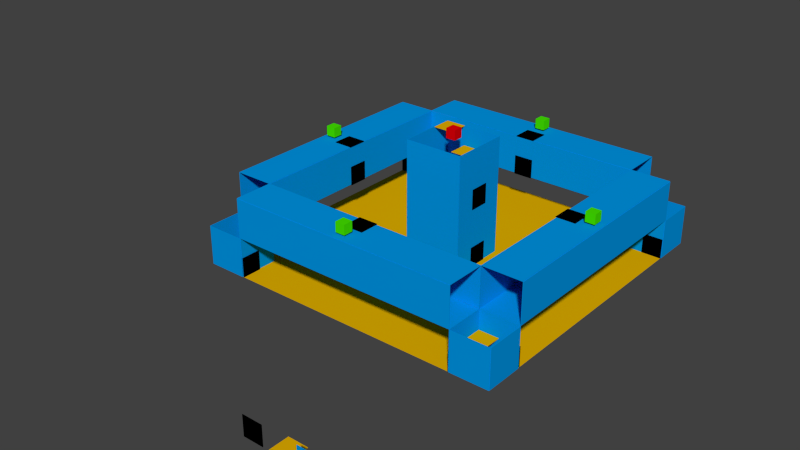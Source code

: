 # Source: LevelDesign.blend  (saved by Blender 2.76.0; exported with 4.5.12 LTS)
import bpy
from mathutils import Matrix  # noqa: F401  (used for matrix-valued properties, if any)

bpy.ops.wm.read_factory_settings(use_empty=True)
scene = bpy.context.scene
scene.name = 'Scene'

# ---- collections
col_collection_1 = bpy.data.collections.new('Collection 1'); scene.collection.children.link(col_collection_1)

# ---- materials (node trees are filled in below, after node groups)
mat_material_004 = bpy.data.materials.new('Material.004')
mat_material_004.alpha_threshold = 0.0
mat_material_004.use_transparent_shadow = False
mat_material_004.diffuse_color = (0.0, 0.0, 0.0, 1.0)
mat_material_004.roughness = 0.5
mat_material_002 = bpy.data.materials.new('Material.002')
mat_material_002.alpha_threshold = 0.0
mat_material_002.use_transparent_shadow = False
mat_material_002.diffuse_color = (0.0, 0.3114, 0.8, 1.0)
mat_material_002.roughness = 0.5
mat_material_003 = bpy.data.materials.new('Material.003')
mat_material_003.alpha_threshold = 0.0
mat_material_003.use_transparent_shadow = False
mat_material_003.diffuse_color = (0.06237, 0.8, 0.0, 1.0)
mat_material_003.roughness = 0.5
mat_material_003.line_color = (0.0, 0.0, 0.0, 1.0)
mat_material_001 = bpy.data.materials.new('Material.001')
mat_material_001.alpha_threshold = 0.0
mat_material_001.use_transparent_shadow = False
mat_material_001.diffuse_color = (0.8, 0.4432, 0.0, 1.0)
mat_material_001.roughness = 0.5
mat_material = bpy.data.materials.new('Material')
mat_material.alpha_threshold = 0.0
mat_material.use_transparent_shadow = False
mat_material.diffuse_color = (0.8, 0.0, 0.00277, 1.0)
mat_material.roughness = 0.5
mat_material.line_color = (0.0, 0.0, 0.0, 1.0)

# ---- material node trees

# ---- world
world_world = bpy.data.worlds.new('World'); scene.world = world_world
world_world.color = (0.05088, 0.05088, 0.05088)
world_world.use_sun_shadow = False
world_world.sun_shadow_jitter_overblur = 0.0
world_world.cycles.sampling_method = 'MANUAL'
world_world.cycles.sample_map_resolution = 256

# ---- meshes
me_cube_087 = bpy.data.meshes.new('Cube.087')
me_cube_087.from_pydata([(4.0, 4.0, 1.526e-06), (4.0, -2.384e-07, 1.526e-06), (-2.384e-07, 1.192e-07, 1.526e-06), (7.153e-07, 4.0, 1.526e-06), (4.0, 4.0, 0.1), (4.0, -1.431e-06, 0.1), (-7.153e-07, 4.768e-07, 0.1), (1.192e-07, 4.0, 0.1)], [], [(0, 1, 2, 3), (4, 7, 6, 5), (0, 4, 5, 1), (1, 5, 6, 2), (2, 6, 7, 3), (4, 0, 3, 7)])
me_cube_087.materials.append(mat_material_004)
me_cube_087.use_remesh_preserve_volume = False
me_cube_087.use_remesh_preserve_attributes = False
me_cube_087.use_mirror_vertex_groups = False
me_cube_087.update()
me_cube_086 = bpy.data.meshes.new('Cube.086')
me_cube_086.from_pydata([(4.0, 4.0, 1.526e-06), (4.0, -2.384e-07, 1.526e-06), (-2.384e-07, 1.192e-07, 1.526e-06), (7.153e-07, 4.0, 1.526e-06), (4.0, 4.0, 0.1), (4.0, -1.431e-06, 0.1), (-7.153e-07, 4.768e-07, 0.1), (1.192e-07, 4.0, 0.1)], [], [(0, 1, 2, 3), (4, 7, 6, 5), (0, 4, 5, 1), (1, 5, 6, 2), (2, 6, 7, 3), (4, 0, 3, 7)])
me_cube_086.materials.append(mat_material_004)
me_cube_086.use_remesh_preserve_volume = False
me_cube_086.use_remesh_preserve_attributes = False
me_cube_086.use_mirror_vertex_groups = False
me_cube_086.update()
me_cube_085 = bpy.data.meshes.new('Cube.085')
me_cube_085.from_pydata([(4.0, 4.0, 1.526e-06), (4.0, -2.384e-07, 1.526e-06), (-2.384e-07, 1.192e-07, 1.526e-06), (7.153e-07, 4.0, 1.526e-06), (4.0, 4.0, 0.1), (4.0, -1.431e-06, 0.1), (-7.153e-07, 4.768e-07, 0.1), (1.192e-07, 4.0, 0.1)], [], [(0, 1, 2, 3), (4, 7, 6, 5), (0, 4, 5, 1), (1, 5, 6, 2), (2, 6, 7, 3), (4, 0, 3, 7)])
me_cube_085.materials.append(mat_material_004)
me_cube_085.use_remesh_preserve_volume = False
me_cube_085.use_remesh_preserve_attributes = False
me_cube_085.use_mirror_vertex_groups = False
me_cube_085.update()
me_cube_084 = bpy.data.meshes.new('Cube.084')
me_cube_084.from_pydata([(4.0, 4.0, 1.526e-06), (4.0, -2.384e-07, 1.526e-06), (-2.384e-07, 1.192e-07, 1.526e-06), (7.153e-07, 4.0, 1.526e-06), (4.0, 4.0, 0.1), (4.0, -1.431e-06, 0.1), (-7.153e-07, 4.768e-07, 0.1), (1.192e-07, 4.0, 0.1)], [], [(0, 1, 2, 3), (4, 7, 6, 5), (0, 4, 5, 1), (1, 5, 6, 2), (2, 6, 7, 3), (4, 0, 3, 7)])
me_cube_084.materials.append(mat_material_004)
me_cube_084.use_remesh_preserve_volume = False
me_cube_084.use_remesh_preserve_attributes = False
me_cube_084.use_mirror_vertex_groups = False
me_cube_084.update()
me_cube_083 = bpy.data.meshes.new('Cube.083')
me_cube_083.from_pydata([(4.0, 4.0, 1.526e-06), (4.0, -2.384e-07, 1.526e-06), (-2.384e-07, 1.192e-07, 1.526e-06), (7.153e-07, 4.0, 1.526e-06), (4.0, 4.0, 0.1), (4.0, -1.431e-06, 0.1), (-7.153e-07, 4.768e-07, 0.1), (1.192e-07, 4.0, 0.1)], [], [(0, 1, 2, 3), (4, 7, 6, 5), (0, 4, 5, 1), (1, 5, 6, 2), (2, 6, 7, 3), (4, 0, 3, 7)])
me_cube_083.materials.append(mat_material_004)
me_cube_083.use_remesh_preserve_volume = False
me_cube_083.use_remesh_preserve_attributes = False
me_cube_083.use_mirror_vertex_groups = False
me_cube_083.update()
me_cube_082 = bpy.data.meshes.new('Cube.082')
me_cube_082.from_pydata([(4.0, 4.0, 1.526e-06), (4.0, -2.384e-07, 1.526e-06), (-2.384e-07, 1.192e-07, 1.526e-06), (7.153e-07, 4.0, 1.526e-06), (4.0, 4.0, 0.1), (4.0, -1.431e-06, 0.1), (-7.153e-07, 4.768e-07, 0.1), (1.192e-07, 4.0, 0.1)], [], [(0, 1, 2, 3), (4, 7, 6, 5), (0, 4, 5, 1), (1, 5, 6, 2), (2, 6, 7, 3), (4, 0, 3, 7)])
me_cube_082.materials.append(mat_material_004)
me_cube_082.use_remesh_preserve_volume = False
me_cube_082.use_remesh_preserve_attributes = False
me_cube_082.use_mirror_vertex_groups = False
me_cube_082.update()
me_cube_081 = bpy.data.meshes.new('Cube.081')
me_cube_081.from_pydata([(4.0, 4.0, 1.526e-06), (4.0, -2.384e-07, 1.526e-06), (-2.384e-07, 1.192e-07, 1.526e-06), (7.153e-07, 4.0, 1.526e-06), (4.0, 4.0, 0.1), (4.0, -1.431e-06, 0.1), (-7.153e-07, 4.768e-07, 0.1), (1.192e-07, 4.0, 0.1)], [], [(0, 1, 2, 3), (4, 7, 6, 5), (0, 4, 5, 1), (1, 5, 6, 2), (2, 6, 7, 3), (4, 0, 3, 7)])
me_cube_081.materials.append(mat_material_004)
me_cube_081.use_remesh_preserve_volume = False
me_cube_081.use_remesh_preserve_attributes = False
me_cube_081.use_mirror_vertex_groups = False
me_cube_081.update()
me_cube_080 = bpy.data.meshes.new('Cube.080')
me_cube_080.from_pydata([(4.0, 4.0, 1.526e-06), (4.0, -2.384e-07, 1.526e-06), (-2.384e-07, 1.192e-07, 1.526e-06), (7.153e-07, 4.0, 1.526e-06), (4.0, 4.0, 0.1), (4.0, -1.431e-06, 0.1), (-7.153e-07, 4.768e-07, 0.1), (1.192e-07, 4.0, 0.1)], [], [(0, 1, 2, 3), (4, 7, 6, 5), (0, 4, 5, 1), (1, 5, 6, 2), (2, 6, 7, 3), (4, 0, 3, 7)])
me_cube_080.materials.append(mat_material_002)
me_cube_080.use_remesh_preserve_volume = False
me_cube_080.use_remesh_preserve_attributes = False
me_cube_080.use_mirror_vertex_groups = False
me_cube_080.update()
me_cube_079 = bpy.data.meshes.new('Cube.079')
me_cube_079.from_pydata([(4.0, 4.0, 1.526e-06), (4.0, -2.384e-07, 1.526e-06), (-2.384e-07, 1.192e-07, 1.526e-06), (7.153e-07, 4.0, 1.526e-06), (4.0, 4.0, 0.1), (4.0, -1.431e-06, 0.1), (-7.153e-07, 4.768e-07, 0.1), (1.192e-07, 4.0, 0.1)], [], [(0, 1, 2, 3), (4, 7, 6, 5), (0, 4, 5, 1), (1, 5, 6, 2), (2, 6, 7, 3), (4, 0, 3, 7)])
me_cube_079.materials.append(mat_material_002)
me_cube_079.use_remesh_preserve_volume = False
me_cube_079.use_remesh_preserve_attributes = False
me_cube_079.use_mirror_vertex_groups = False
me_cube_079.update()
me_cube_078 = bpy.data.meshes.new('Cube.078')
me_cube_078.from_pydata([(4.0, 4.0, 1.526e-06), (4.0, -2.384e-07, 1.526e-06), (-2.384e-07, 1.192e-07, 1.526e-06), (7.153e-07, 4.0, 1.526e-06), (4.0, 4.0, 0.1), (4.0, -1.431e-06, 0.1), (-7.153e-07, 4.768e-07, 0.1), (1.192e-07, 4.0, 0.1)], [], [(0, 1, 2, 3), (4, 7, 6, 5), (0, 4, 5, 1), (1, 5, 6, 2), (2, 6, 7, 3), (4, 0, 3, 7)])
me_cube_078.materials.append(mat_material_002)
me_cube_078.use_remesh_preserve_volume = False
me_cube_078.use_remesh_preserve_attributes = False
me_cube_078.use_mirror_vertex_groups = False
me_cube_078.update()
me_cube_077 = bpy.data.meshes.new('Cube.077')
me_cube_077.from_pydata([(4.0, 4.0, 1.526e-06), (4.0, -2.384e-07, 1.526e-06), (-2.384e-07, 1.192e-07, 1.526e-06), (7.153e-07, 4.0, 1.526e-06), (4.0, 4.0, 0.1), (4.0, -1.431e-06, 0.1), (-7.153e-07, 4.768e-07, 0.1), (1.192e-07, 4.0, 0.1)], [], [(0, 1, 2, 3), (4, 7, 6, 5), (0, 4, 5, 1), (1, 5, 6, 2), (2, 6, 7, 3), (4, 0, 3, 7)])
me_cube_077.materials.append(mat_material_002)
me_cube_077.use_remesh_preserve_volume = False
me_cube_077.use_remesh_preserve_attributes = False
me_cube_077.use_mirror_vertex_groups = False
me_cube_077.update()
me_cube_076 = bpy.data.meshes.new('Cube.076')
me_cube_076.from_pydata([(-1.0, -1.0, 4.768e-07), (-1.0, -1.0, 2.0), (-1.0, 1.0, 4.768e-07), (-1.0, 1.0, 2.0), (1.0, -1.0, 4.768e-07), (1.0, -1.0, 2.0), (1.0, 1.0, 4.768e-07), (1.0, 1.0, 2.0)], [], [(1, 3, 2, 0), (3, 7, 6, 2), (7, 5, 4, 6), (5, 1, 0, 4), (0, 2, 6, 4), (5, 7, 3, 1)])
me_cube_076.materials.append(mat_material_003)
me_cube_076.use_remesh_preserve_volume = False
me_cube_076.use_remesh_preserve_attributes = False
me_cube_076.use_mirror_vertex_groups = False
me_cube_076.update()
me_cube_075 = bpy.data.meshes.new('Cube.075')
me_cube_075.from_pydata([(-1.0, -1.0, 4.768e-07), (-1.0, -1.0, 2.0), (-1.0, 1.0, 4.768e-07), (-1.0, 1.0, 2.0), (1.0, -1.0, 4.768e-07), (1.0, -1.0, 2.0), (1.0, 1.0, 4.768e-07), (1.0, 1.0, 2.0)], [], [(1, 3, 2, 0), (3, 7, 6, 2), (7, 5, 4, 6), (5, 1, 0, 4), (0, 2, 6, 4), (5, 7, 3, 1)])
me_cube_075.materials.append(mat_material_003)
me_cube_075.use_remesh_preserve_volume = False
me_cube_075.use_remesh_preserve_attributes = False
me_cube_075.use_mirror_vertex_groups = False
me_cube_075.update()
me_cube_074 = bpy.data.meshes.new('Cube.074')
me_cube_074.from_pydata([(4.0, 4.0, 1.526e-06), (4.0, -2.384e-07, 1.526e-06), (-2.384e-07, 1.192e-07, 1.526e-06), (7.153e-07, 4.0, 1.526e-06), (4.0, 4.0, 0.1), (4.0, -1.431e-06, 0.1), (-7.153e-07, 4.768e-07, 0.1), (1.192e-07, 4.0, 0.1)], [], [(0, 1, 2, 3), (4, 7, 6, 5), (0, 4, 5, 1), (1, 5, 6, 2), (2, 6, 7, 3), (4, 0, 3, 7)])
me_cube_074.materials.append(mat_material_002)
me_cube_074.use_remesh_preserve_volume = False
me_cube_074.use_remesh_preserve_attributes = False
me_cube_074.use_mirror_vertex_groups = False
me_cube_074.update()
me_cube_073 = bpy.data.meshes.new('Cube.073')
me_cube_073.from_pydata([(4.0, 4.0, 1.526e-06), (4.0, -2.384e-07, 1.526e-06), (-2.384e-07, 1.192e-07, 1.526e-06), (7.153e-07, 4.0, 1.526e-06), (4.0, 4.0, 0.1), (4.0, -1.431e-06, 0.1), (-7.153e-07, 4.768e-07, 0.1), (1.192e-07, 4.0, 0.1)], [], [(0, 1, 2, 3), (4, 7, 6, 5), (0, 4, 5, 1), (1, 5, 6, 2), (2, 6, 7, 3), (4, 0, 3, 7)])
me_cube_073.materials.append(mat_material_002)
me_cube_073.use_remesh_preserve_volume = False
me_cube_073.use_remesh_preserve_attributes = False
me_cube_073.use_mirror_vertex_groups = False
me_cube_073.update()
me_cube_072 = bpy.data.meshes.new('Cube.072')
me_cube_072.from_pydata([(4.0, 4.0, 1.526e-06), (4.0, -2.384e-07, 1.526e-06), (-2.384e-07, 1.192e-07, 1.526e-06), (7.153e-07, 4.0, 1.526e-06), (4.0, 4.0, 0.1), (4.0, -1.431e-06, 0.1), (-7.153e-07, 4.768e-07, 0.1), (1.192e-07, 4.0, 0.1)], [], [(0, 1, 2, 3), (4, 7, 6, 5), (0, 4, 5, 1), (1, 5, 6, 2), (2, 6, 7, 3), (4, 0, 3, 7)])
me_cube_072.materials.append(mat_material_002)
me_cube_072.use_remesh_preserve_volume = False
me_cube_072.use_remesh_preserve_attributes = False
me_cube_072.use_mirror_vertex_groups = False
me_cube_072.update()
me_cube_071 = bpy.data.meshes.new('Cube.071')
me_cube_071.from_pydata([(4.0, 4.0, 1.526e-06), (4.0, -2.384e-07, 1.526e-06), (-2.384e-07, 1.192e-07, 1.526e-06), (7.153e-07, 4.0, 1.526e-06), (4.0, 4.0, 0.1), (4.0, -1.431e-06, 0.1), (-7.153e-07, 4.768e-07, 0.1), (1.192e-07, 4.0, 0.1)], [], [(0, 1, 2, 3), (4, 7, 6, 5), (0, 4, 5, 1), (1, 5, 6, 2), (2, 6, 7, 3), (4, 0, 3, 7)])
me_cube_071.materials.append(mat_material_002)
me_cube_071.use_remesh_preserve_volume = False
me_cube_071.use_remesh_preserve_attributes = False
me_cube_071.use_mirror_vertex_groups = False
me_cube_071.update()
me_cube_070 = bpy.data.meshes.new('Cube.070')
me_cube_070.from_pydata([(4.0, 4.0, 1.526e-06), (4.0, -2.384e-07, 1.526e-06), (-2.384e-07, 1.192e-07, 1.526e-06), (7.153e-07, 4.0, 1.526e-06), (4.0, 4.0, 0.1), (4.0, -1.431e-06, 0.1), (-7.153e-07, 4.768e-07, 0.1), (1.192e-07, 4.0, 0.1)], [], [(0, 1, 2, 3), (4, 7, 6, 5), (0, 4, 5, 1), (1, 5, 6, 2), (2, 6, 7, 3), (4, 0, 3, 7)])
me_cube_070.materials.append(mat_material_002)
me_cube_070.use_remesh_preserve_volume = False
me_cube_070.use_remesh_preserve_attributes = False
me_cube_070.use_mirror_vertex_groups = False
me_cube_070.update()
me_cube_069 = bpy.data.meshes.new('Cube.069')
me_cube_069.from_pydata([(4.0, 4.0, 1.526e-06), (4.0, -2.384e-07, 1.526e-06), (-2.384e-07, 1.192e-07, 1.526e-06), (7.153e-07, 4.0, 1.526e-06), (4.0, 4.0, 0.1), (4.0, -1.431e-06, 0.1), (-7.153e-07, 4.768e-07, 0.1), (1.192e-07, 4.0, 0.1)], [], [(0, 1, 2, 3), (4, 7, 6, 5), (0, 4, 5, 1), (1, 5, 6, 2), (2, 6, 7, 3), (4, 0, 3, 7)])
me_cube_069.materials.append(mat_material_002)
me_cube_069.use_remesh_preserve_volume = False
me_cube_069.use_remesh_preserve_attributes = False
me_cube_069.use_mirror_vertex_groups = False
me_cube_069.update()
me_cube_068 = bpy.data.meshes.new('Cube.068')
me_cube_068.from_pydata([(4.0, 4.0, 1.526e-06), (4.0, -2.384e-07, 1.526e-06), (-2.384e-07, 1.192e-07, 1.526e-06), (7.153e-07, 4.0, 1.526e-06), (4.0, 4.0, 0.1), (4.0, -1.431e-06, 0.1), (-7.153e-07, 4.768e-07, 0.1), (1.192e-07, 4.0, 0.1)], [], [(0, 1, 2, 3), (4, 7, 6, 5), (0, 4, 5, 1), (1, 5, 6, 2), (2, 6, 7, 3), (4, 0, 3, 7)])
me_cube_068.materials.append(mat_material_002)
me_cube_068.use_remesh_preserve_volume = False
me_cube_068.use_remesh_preserve_attributes = False
me_cube_068.use_mirror_vertex_groups = False
me_cube_068.update()
me_cube_067 = bpy.data.meshes.new('Cube.067')
me_cube_067.from_pydata([(4.0, 4.0, 1.526e-06), (4.0, -2.384e-07, 1.526e-06), (-2.384e-07, 1.192e-07, 1.526e-06), (7.153e-07, 4.0, 1.526e-06), (4.0, 4.0, 0.1), (4.0, -1.431e-06, 0.1), (-7.153e-07, 4.768e-07, 0.1), (1.192e-07, 4.0, 0.1)], [], [(0, 1, 2, 3), (4, 7, 6, 5), (0, 4, 5, 1), (1, 5, 6, 2), (2, 6, 7, 3), (4, 0, 3, 7)])
me_cube_067.materials.append(mat_material_002)
me_cube_067.use_remesh_preserve_volume = False
me_cube_067.use_remesh_preserve_attributes = False
me_cube_067.use_mirror_vertex_groups = False
me_cube_067.update()
me_cube_066 = bpy.data.meshes.new('Cube.066')
me_cube_066.from_pydata([(-1.0, -1.0, 4.768e-07), (-1.0, -1.0, 2.0), (-1.0, 1.0, 4.768e-07), (-1.0, 1.0, 2.0), (1.0, -1.0, 4.768e-07), (1.0, -1.0, 2.0), (1.0, 1.0, 4.768e-07), (1.0, 1.0, 2.0)], [], [(1, 3, 2, 0), (3, 7, 6, 2), (7, 5, 4, 6), (5, 1, 0, 4), (0, 2, 6, 4), (5, 7, 3, 1)])
me_cube_066.materials.append(mat_material_003)
me_cube_066.use_remesh_preserve_volume = False
me_cube_066.use_remesh_preserve_attributes = False
me_cube_066.use_mirror_vertex_groups = False
me_cube_066.update()
me_cube_065 = bpy.data.meshes.new('Cube.065')
me_cube_065.from_pydata([(-1.0, -1.0, 4.768e-07), (-1.0, -1.0, 2.0), (-1.0, 1.0, 4.768e-07), (-1.0, 1.0, 2.0), (1.0, -1.0, 4.768e-07), (1.0, -1.0, 2.0), (1.0, 1.0, 4.768e-07), (1.0, 1.0, 2.0)], [], [(1, 3, 2, 0), (3, 7, 6, 2), (7, 5, 4, 6), (5, 1, 0, 4), (0, 2, 6, 4), (5, 7, 3, 1)])
me_cube_065.materials.append(mat_material_003)
me_cube_065.use_remesh_preserve_volume = False
me_cube_065.use_remesh_preserve_attributes = False
me_cube_065.use_mirror_vertex_groups = False
me_cube_065.update()
me_cube_064 = bpy.data.meshes.new('Cube.064')
me_cube_064.from_pydata([(4.0, 4.0, 1.526e-06), (4.0, -2.384e-07, 1.526e-06), (-2.384e-07, 1.192e-07, 1.526e-06), (7.153e-07, 4.0, 1.526e-06), (4.0, 4.0, 0.1), (4.0, -1.431e-06, 0.1), (-7.153e-07, 4.768e-07, 0.1), (1.192e-07, 4.0, 0.1)], [], [(0, 1, 2, 3), (4, 7, 6, 5), (0, 4, 5, 1), (1, 5, 6, 2), (2, 6, 7, 3), (4, 0, 3, 7)])
me_cube_064.materials.append(mat_material_004)
me_cube_064.use_remesh_preserve_volume = False
me_cube_064.use_remesh_preserve_attributes = False
me_cube_064.use_mirror_vertex_groups = False
me_cube_064.update()
me_cube_063 = bpy.data.meshes.new('Cube.063')
me_cube_063.from_pydata([(4.0, 4.0, 1.526e-06), (4.0, -2.384e-07, 1.526e-06), (-2.384e-07, 1.192e-07, 1.526e-06), (7.153e-07, 4.0, 1.526e-06), (4.0, 4.0, 0.1), (4.0, -1.431e-06, 0.1), (-7.153e-07, 4.768e-07, 0.1), (1.192e-07, 4.0, 0.1)], [], [(0, 1, 2, 3), (4, 7, 6, 5), (0, 4, 5, 1), (1, 5, 6, 2), (2, 6, 7, 3), (4, 0, 3, 7)])
me_cube_063.materials.append(mat_material_004)
me_cube_063.use_remesh_preserve_volume = False
me_cube_063.use_remesh_preserve_attributes = False
me_cube_063.use_mirror_vertex_groups = False
me_cube_063.update()
me_cube_062 = bpy.data.meshes.new('Cube.062')
me_cube_062.from_pydata([(4.0, 4.0, 1.526e-06), (4.0, -2.384e-07, 1.526e-06), (-2.384e-07, 1.192e-07, 1.526e-06), (7.153e-07, 4.0, 1.526e-06), (4.0, 4.0, 0.1), (4.0, -1.431e-06, 0.1), (-7.153e-07, 4.768e-07, 0.1), (1.192e-07, 4.0, 0.1)], [], [(0, 1, 2, 3), (4, 7, 6, 5), (0, 4, 5, 1), (1, 5, 6, 2), (2, 6, 7, 3), (4, 0, 3, 7)])
me_cube_062.materials.append(mat_material_004)
me_cube_062.use_remesh_preserve_volume = False
me_cube_062.use_remesh_preserve_attributes = False
me_cube_062.use_mirror_vertex_groups = False
me_cube_062.update()
me_cube_061 = bpy.data.meshes.new('Cube.061')
me_cube_061.from_pydata([(4.0, 4.0, 1.526e-06), (4.0, -2.384e-07, 1.526e-06), (-2.384e-07, 1.192e-07, 1.526e-06), (7.153e-07, 4.0, 1.526e-06), (4.0, 4.0, 0.1), (4.0, -1.431e-06, 0.1), (-7.153e-07, 4.768e-07, 0.1), (1.192e-07, 4.0, 0.1)], [], [(0, 1, 2, 3), (4, 7, 6, 5), (0, 4, 5, 1), (1, 5, 6, 2), (2, 6, 7, 3), (4, 0, 3, 7)])
me_cube_061.materials.append(mat_material_004)
me_cube_061.use_remesh_preserve_volume = False
me_cube_061.use_remesh_preserve_attributes = False
me_cube_061.use_mirror_vertex_groups = False
me_cube_061.update()
me_cube_060 = bpy.data.meshes.new('Cube.060')
me_cube_060.from_pydata([(4.0, 4.0, 1.526e-06), (4.0, -2.384e-07, 1.526e-06), (-2.384e-07, 1.192e-07, 1.526e-06), (7.153e-07, 4.0, 1.526e-06), (4.0, 4.0, 0.1), (4.0, -1.431e-06, 0.1), (-7.153e-07, 4.768e-07, 0.1), (1.192e-07, 4.0, 0.1)], [], [(0, 1, 2, 3), (4, 7, 6, 5), (0, 4, 5, 1), (1, 5, 6, 2), (2, 6, 7, 3), (4, 0, 3, 7)])
me_cube_060.materials.append(mat_material_004)
me_cube_060.use_remesh_preserve_volume = False
me_cube_060.use_remesh_preserve_attributes = False
me_cube_060.use_mirror_vertex_groups = False
me_cube_060.update()
me_cube_059 = bpy.data.meshes.new('Cube.059')
me_cube_059.from_pydata([(4.0, 4.0, 1.526e-06), (4.0, -2.384e-07, 1.526e-06), (-2.384e-07, 1.192e-07, 1.526e-06), (7.153e-07, 4.0, 1.526e-06), (4.0, 4.0, 0.1), (4.0, -1.431e-06, 0.1), (-7.153e-07, 4.768e-07, 0.1), (1.192e-07, 4.0, 0.1)], [], [(0, 1, 2, 3), (4, 7, 6, 5), (0, 4, 5, 1), (1, 5, 6, 2), (2, 6, 7, 3), (4, 0, 3, 7)])
me_cube_059.materials.append(mat_material_004)
me_cube_059.use_remesh_preserve_volume = False
me_cube_059.use_remesh_preserve_attributes = False
me_cube_059.use_mirror_vertex_groups = False
me_cube_059.update()
me_cube_058 = bpy.data.meshes.new('Cube.058')
me_cube_058.from_pydata([(4.0, 4.0, 1.526e-06), (4.0, -2.384e-07, 1.526e-06), (-2.384e-07, 1.192e-07, 1.526e-06), (7.153e-07, 4.0, 1.526e-06), (4.0, 4.0, 0.1), (4.0, -1.431e-06, 0.1), (-7.153e-07, 4.768e-07, 0.1), (1.192e-07, 4.0, 0.1)], [], [(0, 1, 2, 3), (4, 7, 6, 5), (0, 4, 5, 1), (1, 5, 6, 2), (2, 6, 7, 3), (4, 0, 3, 7)])
me_cube_058.materials.append(mat_material_004)
me_cube_058.use_remesh_preserve_volume = False
me_cube_058.use_remesh_preserve_attributes = False
me_cube_058.use_mirror_vertex_groups = False
me_cube_058.update()
me_cube_057 = bpy.data.meshes.new('Cube.057')
me_cube_057.from_pydata([(4.0, 4.0, 1.526e-06), (4.0, -2.384e-07, 1.526e-06), (-2.384e-07, 1.192e-07, 1.526e-06), (7.153e-07, 4.0, 1.526e-06), (4.0, 4.0, 0.1), (4.0, -1.431e-06, 0.1), (-7.153e-07, 4.768e-07, 0.1), (1.192e-07, 4.0, 0.1)], [], [(0, 1, 2, 3), (4, 7, 6, 5), (0, 4, 5, 1), (1, 5, 6, 2), (2, 6, 7, 3), (4, 0, 3, 7)])
me_cube_057.materials.append(mat_material_004)
me_cube_057.use_remesh_preserve_volume = False
me_cube_057.use_remesh_preserve_attributes = False
me_cube_057.use_mirror_vertex_groups = False
me_cube_057.update()
me_cube_056 = bpy.data.meshes.new('Cube.056')
me_cube_056.from_pydata([(4.0, 4.0, 1.526e-06), (4.0, -2.384e-07, 1.526e-06), (-2.384e-07, 1.192e-07, 1.526e-06), (7.153e-07, 4.0, 1.526e-06), (4.0, 4.0, 0.1), (4.0, -1.431e-06, 0.1), (-7.153e-07, 4.768e-07, 0.1), (1.192e-07, 4.0, 0.1)], [], [(0, 1, 2, 3), (4, 7, 6, 5), (0, 4, 5, 1), (1, 5, 6, 2), (2, 6, 7, 3), (4, 0, 3, 7)])
me_cube_056.materials.append(mat_material_004)
me_cube_056.use_remesh_preserve_volume = False
me_cube_056.use_remesh_preserve_attributes = False
me_cube_056.use_mirror_vertex_groups = False
me_cube_056.update()
me_cube_055 = bpy.data.meshes.new('Cube.055')
me_cube_055.from_pydata([(4.0, 4.0, 0.0), (4.0, 0.0, 0.0), (-2.384e-07, 3.576e-07, 0.0), (7.153e-07, 4.0, 0.0), (4.0, 4.0, 0.1), (4.0, -1.192e-06, 0.1), (-7.153e-07, 7.153e-07, 0.1), (1.192e-07, 4.0, 0.1)], [], [(0, 1, 2, 3), (4, 7, 6, 5), (0, 4, 5, 1), (1, 5, 6, 2), (2, 6, 7, 3), (4, 0, 3, 7)])
me_cube_055.materials.append(mat_material_001)
me_cube_055.use_remesh_preserve_volume = False
me_cube_055.use_remesh_preserve_attributes = False
me_cube_055.use_mirror_vertex_groups = False
me_cube_055.update()
me_cube_054 = bpy.data.meshes.new('Cube.054')
me_cube_054.from_pydata([(4.0, 4.0, 1.526e-06), (4.0, -2.384e-07, 1.526e-06), (-2.384e-07, 1.192e-07, 1.526e-06), (7.153e-07, 4.0, 1.526e-06), (4.0, 4.0, 0.1), (4.0, -1.431e-06, 0.1), (-7.153e-07, 4.768e-07, 0.1), (1.192e-07, 4.0, 0.1)], [], [(0, 1, 2, 3), (4, 7, 6, 5), (0, 4, 5, 1), (1, 5, 6, 2), (2, 6, 7, 3), (4, 0, 3, 7)])
me_cube_054.materials.append(mat_material_002)
me_cube_054.use_remesh_preserve_volume = False
me_cube_054.use_remesh_preserve_attributes = False
me_cube_054.use_mirror_vertex_groups = False
me_cube_054.update()
me_cube_053 = bpy.data.meshes.new('Cube.053')
me_cube_053.from_pydata([(4.0, 4.0, 1.526e-06), (4.0, -2.384e-07, 1.526e-06), (-2.384e-07, 1.192e-07, 1.526e-06), (7.153e-07, 4.0, 1.526e-06), (4.0, 4.0, 0.1), (4.0, -1.431e-06, 0.1), (-7.153e-07, 4.768e-07, 0.1), (1.192e-07, 4.0, 0.1)], [], [(0, 1, 2, 3), (4, 7, 6, 5), (0, 4, 5, 1), (1, 5, 6, 2), (2, 6, 7, 3), (4, 0, 3, 7)])
me_cube_053.materials.append(mat_material_002)
me_cube_053.use_remesh_preserve_volume = False
me_cube_053.use_remesh_preserve_attributes = False
me_cube_053.use_mirror_vertex_groups = False
me_cube_053.update()
me_cube_052 = bpy.data.meshes.new('Cube.052')
me_cube_052.from_pydata([(4.0, 4.0, 1.526e-06), (4.0, -2.384e-07, 1.526e-06), (-2.384e-07, 1.192e-07, 1.526e-06), (7.153e-07, 4.0, 1.526e-06), (4.0, 4.0, 0.1), (4.0, -1.431e-06, 0.1), (-7.153e-07, 4.768e-07, 0.1), (1.192e-07, 4.0, 0.1)], [], [(0, 1, 2, 3), (4, 7, 6, 5), (0, 4, 5, 1), (1, 5, 6, 2), (2, 6, 7, 3), (4, 0, 3, 7)])
me_cube_052.materials.append(mat_material_002)
me_cube_052.use_remesh_preserve_volume = False
me_cube_052.use_remesh_preserve_attributes = False
me_cube_052.use_mirror_vertex_groups = False
me_cube_052.update()
me_cube_051 = bpy.data.meshes.new('Cube.051')
me_cube_051.from_pydata([(4.0, 4.0, 1.526e-06), (4.0, -2.384e-07, 1.526e-06), (-2.384e-07, 1.192e-07, 1.526e-06), (7.153e-07, 4.0, 1.526e-06), (4.0, 4.0, 0.1), (4.0, -1.431e-06, 0.1), (-7.153e-07, 4.768e-07, 0.1), (1.192e-07, 4.0, 0.1)], [], [(0, 1, 2, 3), (4, 7, 6, 5), (0, 4, 5, 1), (1, 5, 6, 2), (2, 6, 7, 3), (4, 0, 3, 7)])
me_cube_051.materials.append(mat_material_002)
me_cube_051.use_remesh_preserve_volume = False
me_cube_051.use_remesh_preserve_attributes = False
me_cube_051.use_mirror_vertex_groups = False
me_cube_051.update()
me_cube_050 = bpy.data.meshes.new('Cube.050')
me_cube_050.from_pydata([(4.0, 4.0, 1.526e-06), (4.0, -2.384e-07, 1.526e-06), (-2.384e-07, 1.192e-07, 1.526e-06), (7.153e-07, 4.0, 1.526e-06), (4.0, 4.0, 0.1), (4.0, -1.431e-06, 0.1), (-7.153e-07, 4.768e-07, 0.1), (1.192e-07, 4.0, 0.1)], [], [(0, 1, 2, 3), (4, 7, 6, 5), (0, 4, 5, 1), (1, 5, 6, 2), (2, 6, 7, 3), (4, 0, 3, 7)])
me_cube_050.materials.append(mat_material_002)
me_cube_050.use_remesh_preserve_volume = False
me_cube_050.use_remesh_preserve_attributes = False
me_cube_050.use_mirror_vertex_groups = False
me_cube_050.update()
me_cube_049 = bpy.data.meshes.new('Cube.049')
me_cube_049.from_pydata([(4.0, 4.0, 1.526e-06), (4.0, -2.384e-07, 1.526e-06), (-2.384e-07, 1.192e-07, 1.526e-06), (7.153e-07, 4.0, 1.526e-06), (4.0, 4.0, 0.1), (4.0, -1.431e-06, 0.1), (-7.153e-07, 4.768e-07, 0.1), (1.192e-07, 4.0, 0.1)], [], [(0, 1, 2, 3), (4, 7, 6, 5), (0, 4, 5, 1), (1, 5, 6, 2), (2, 6, 7, 3), (4, 0, 3, 7)])
me_cube_049.materials.append(mat_material_002)
me_cube_049.use_remesh_preserve_volume = False
me_cube_049.use_remesh_preserve_attributes = False
me_cube_049.use_mirror_vertex_groups = False
me_cube_049.update()
me_cube_048 = bpy.data.meshes.new('Cube.048')
me_cube_048.from_pydata([(4.0, 4.0, 1.526e-06), (4.0, -2.384e-07, 1.526e-06), (-2.384e-07, 1.192e-07, 1.526e-06), (7.153e-07, 4.0, 1.526e-06), (4.0, 4.0, 0.1), (4.0, -1.431e-06, 0.1), (-7.153e-07, 4.768e-07, 0.1), (1.192e-07, 4.0, 0.1)], [], [(0, 1, 2, 3), (4, 7, 6, 5), (0, 4, 5, 1), (1, 5, 6, 2), (2, 6, 7, 3), (4, 0, 3, 7)])
me_cube_048.materials.append(mat_material_002)
me_cube_048.use_remesh_preserve_volume = False
me_cube_048.use_remesh_preserve_attributes = False
me_cube_048.use_mirror_vertex_groups = False
me_cube_048.update()
me_cube_047 = bpy.data.meshes.new('Cube.047')
me_cube_047.from_pydata([(4.0, 4.0, 1.526e-06), (4.0, -2.384e-07, 1.526e-06), (-2.384e-07, 1.192e-07, 1.526e-06), (7.153e-07, 4.0, 1.526e-06), (4.0, 4.0, 0.1), (4.0, -1.431e-06, 0.1), (-7.153e-07, 4.768e-07, 0.1), (1.192e-07, 4.0, 0.1)], [], [(0, 1, 2, 3), (4, 7, 6, 5), (0, 4, 5, 1), (1, 5, 6, 2), (2, 6, 7, 3), (4, 0, 3, 7)])
me_cube_047.materials.append(mat_material_002)
me_cube_047.use_remesh_preserve_volume = False
me_cube_047.use_remesh_preserve_attributes = False
me_cube_047.use_mirror_vertex_groups = False
me_cube_047.update()
me_cube_046 = bpy.data.meshes.new('Cube.046')
me_cube_046.from_pydata([(4.0, 4.0, 0.0), (4.0, 0.0, 0.0), (-2.384e-07, 3.576e-07, 0.0), (7.153e-07, 4.0, 0.0), (4.0, 4.0, 0.1), (4.0, -1.192e-06, 0.1), (-7.153e-07, 7.153e-07, 0.1), (1.192e-07, 4.0, 0.1)], [], [(0, 1, 2, 3), (4, 7, 6, 5), (0, 4, 5, 1), (1, 5, 6, 2), (2, 6, 7, 3), (4, 0, 3, 7)])
me_cube_046.materials.append(mat_material_001)
me_cube_046.use_remesh_preserve_volume = False
me_cube_046.use_remesh_preserve_attributes = False
me_cube_046.use_mirror_vertex_groups = False
me_cube_046.update()
me_cube_045 = bpy.data.meshes.new('Cube.045')
me_cube_045.from_pydata([(4.0, 4.0, 1.526e-06), (4.0, -2.384e-07, 1.526e-06), (-2.384e-07, 1.192e-07, 1.526e-06), (7.153e-07, 4.0, 1.526e-06), (4.0, 4.0, 0.1), (4.0, -1.431e-06, 0.1), (-7.153e-07, 4.768e-07, 0.1), (1.192e-07, 4.0, 0.1)], [], [(0, 1, 2, 3), (4, 7, 6, 5), (0, 4, 5, 1), (1, 5, 6, 2), (2, 6, 7, 3), (4, 0, 3, 7)])
me_cube_045.materials.append(mat_material_004)
me_cube_045.use_remesh_preserve_volume = False
me_cube_045.use_remesh_preserve_attributes = False
me_cube_045.use_mirror_vertex_groups = False
me_cube_045.update()
me_cube_044 = bpy.data.meshes.new('Cube.044')
me_cube_044.from_pydata([(4.0, 4.0, 1.526e-06), (4.0, -2.384e-07, 1.526e-06), (-2.384e-07, 1.192e-07, 1.526e-06), (7.153e-07, 4.0, 1.526e-06), (4.0, 4.0, 0.1), (4.0, -1.431e-06, 0.1), (-7.153e-07, 4.768e-07, 0.1), (1.192e-07, 4.0, 0.1)], [], [(0, 1, 2, 3), (4, 7, 6, 5), (0, 4, 5, 1), (1, 5, 6, 2), (2, 6, 7, 3), (4, 0, 3, 7)])
me_cube_044.materials.append(mat_material_004)
me_cube_044.use_remesh_preserve_volume = False
me_cube_044.use_remesh_preserve_attributes = False
me_cube_044.use_mirror_vertex_groups = False
me_cube_044.update()
me_cube_043 = bpy.data.meshes.new('Cube.043')
me_cube_043.from_pydata([(4.0, 4.0, 1.526e-06), (4.0, -2.384e-07, 1.526e-06), (-2.384e-07, 1.192e-07, 1.526e-06), (7.153e-07, 4.0, 1.526e-06), (4.0, 4.0, 0.1), (4.0, -1.431e-06, 0.1), (-7.153e-07, 4.768e-07, 0.1), (1.192e-07, 4.0, 0.1)], [], [(0, 1, 2, 3), (4, 7, 6, 5), (0, 4, 5, 1), (1, 5, 6, 2), (2, 6, 7, 3), (4, 0, 3, 7)])
me_cube_043.materials.append(mat_material_004)
me_cube_043.use_remesh_preserve_volume = False
me_cube_043.use_remesh_preserve_attributes = False
me_cube_043.use_mirror_vertex_groups = False
me_cube_043.update()
me_cube_042 = bpy.data.meshes.new('Cube.042')
me_cube_042.from_pydata([(4.0, 4.0, 1.526e-06), (4.0, -2.384e-07, 1.526e-06), (-2.384e-07, 1.192e-07, 1.526e-06), (7.153e-07, 4.0, 1.526e-06), (4.0, 4.0, 0.1), (4.0, -1.431e-06, 0.1), (-7.153e-07, 4.768e-07, 0.1), (1.192e-07, 4.0, 0.1)], [], [(0, 1, 2, 3), (4, 7, 6, 5), (0, 4, 5, 1), (1, 5, 6, 2), (2, 6, 7, 3), (4, 0, 3, 7)])
me_cube_042.materials.append(mat_material_004)
me_cube_042.use_remesh_preserve_volume = False
me_cube_042.use_remesh_preserve_attributes = False
me_cube_042.use_mirror_vertex_groups = False
me_cube_042.update()
me_cube_041 = bpy.data.meshes.new('Cube.041')
me_cube_041.from_pydata([(4.0, 4.0, 0.0), (4.0, 0.0, 0.0), (-2.384e-07, 3.576e-07, 0.0), (7.153e-07, 4.0, 0.0), (4.0, 4.0, 0.1), (4.0, -1.192e-06, 0.1), (-7.153e-07, 7.153e-07, 0.1), (1.192e-07, 4.0, 0.1)], [], [(0, 1, 2, 3), (4, 7, 6, 5), (0, 4, 5, 1), (1, 5, 6, 2), (2, 6, 7, 3), (4, 0, 3, 7)])
me_cube_041.materials.append(mat_material_001)
me_cube_041.use_remesh_preserve_volume = False
me_cube_041.use_remesh_preserve_attributes = False
me_cube_041.use_mirror_vertex_groups = False
me_cube_041.update()
me_cube_040 = bpy.data.meshes.new('Cube.040')
me_cube_040.from_pydata([(4.0, 4.0, 1.526e-06), (4.0, -2.384e-07, 1.526e-06), (-2.384e-07, 1.192e-07, 1.526e-06), (7.153e-07, 4.0, 1.526e-06), (4.0, 4.0, 0.1), (4.0, -1.431e-06, 0.1), (-7.153e-07, 4.768e-07, 0.1), (1.192e-07, 4.0, 0.1)], [], [(0, 1, 2, 3), (4, 7, 6, 5), (0, 4, 5, 1), (1, 5, 6, 2), (2, 6, 7, 3), (4, 0, 3, 7)])
me_cube_040.materials.append(mat_material_002)
me_cube_040.use_remesh_preserve_volume = False
me_cube_040.use_remesh_preserve_attributes = False
me_cube_040.use_mirror_vertex_groups = False
me_cube_040.update()
me_cube_039 = bpy.data.meshes.new('Cube.039')
me_cube_039.from_pydata([(4.0, 4.0, 1.526e-06), (4.0, -2.384e-07, 1.526e-06), (-2.384e-07, 1.192e-07, 1.526e-06), (7.153e-07, 4.0, 1.526e-06), (4.0, 4.0, 0.1), (4.0, -1.431e-06, 0.1), (-7.153e-07, 4.768e-07, 0.1), (1.192e-07, 4.0, 0.1)], [], [(0, 1, 2, 3), (4, 7, 6, 5), (0, 4, 5, 1), (1, 5, 6, 2), (2, 6, 7, 3), (4, 0, 3, 7)])
me_cube_039.materials.append(mat_material_002)
me_cube_039.use_remesh_preserve_volume = False
me_cube_039.use_remesh_preserve_attributes = False
me_cube_039.use_mirror_vertex_groups = False
me_cube_039.update()
me_cube_038 = bpy.data.meshes.new('Cube.038')
me_cube_038.from_pydata([(4.0, 4.0, 1.526e-06), (4.0, -2.384e-07, 1.526e-06), (-2.384e-07, 1.192e-07, 1.526e-06), (7.153e-07, 4.0, 1.526e-06), (4.0, 4.0, 0.1), (4.0, -1.431e-06, 0.1), (-7.153e-07, 4.768e-07, 0.1), (1.192e-07, 4.0, 0.1)], [], [(0, 1, 2, 3), (4, 7, 6, 5), (0, 4, 5, 1), (1, 5, 6, 2), (2, 6, 7, 3), (4, 0, 3, 7)])
me_cube_038.materials.append(mat_material_002)
me_cube_038.use_remesh_preserve_volume = False
me_cube_038.use_remesh_preserve_attributes = False
me_cube_038.use_mirror_vertex_groups = False
me_cube_038.update()
me_cube_037 = bpy.data.meshes.new('Cube.037')
me_cube_037.from_pydata([(4.0, 4.0, 1.526e-06), (4.0, -2.384e-07, 1.526e-06), (-2.384e-07, 1.192e-07, 1.526e-06), (7.153e-07, 4.0, 1.526e-06), (4.0, 4.0, 0.1), (4.0, -1.431e-06, 0.1), (-7.153e-07, 4.768e-07, 0.1), (1.192e-07, 4.0, 0.1)], [], [(0, 1, 2, 3), (4, 7, 6, 5), (0, 4, 5, 1), (1, 5, 6, 2), (2, 6, 7, 3), (4, 0, 3, 7)])
me_cube_037.materials.append(mat_material_002)
me_cube_037.use_remesh_preserve_volume = False
me_cube_037.use_remesh_preserve_attributes = False
me_cube_037.use_mirror_vertex_groups = False
me_cube_037.update()
me_cube_036 = bpy.data.meshes.new('Cube.036')
me_cube_036.from_pydata([(4.0, 4.0, 1.526e-06), (4.0, -2.384e-07, 1.526e-06), (-2.384e-07, 1.192e-07, 1.526e-06), (7.153e-07, 4.0, 1.526e-06), (4.0, 4.0, 0.1), (4.0, -1.431e-06, 0.1), (-7.153e-07, 4.768e-07, 0.1), (1.192e-07, 4.0, 0.1)], [], [(0, 1, 2, 3), (4, 7, 6, 5), (0, 4, 5, 1), (1, 5, 6, 2), (2, 6, 7, 3), (4, 0, 3, 7)])
me_cube_036.materials.append(mat_material_002)
me_cube_036.use_remesh_preserve_volume = False
me_cube_036.use_remesh_preserve_attributes = False
me_cube_036.use_mirror_vertex_groups = False
me_cube_036.update()
me_cube_035 = bpy.data.meshes.new('Cube.035')
me_cube_035.from_pydata([(4.0, 4.0, 1.526e-06), (4.0, -2.384e-07, 1.526e-06), (-2.384e-07, 1.192e-07, 1.526e-06), (7.153e-07, 4.0, 1.526e-06), (4.0, 4.0, 0.1), (4.0, -1.431e-06, 0.1), (-7.153e-07, 4.768e-07, 0.1), (1.192e-07, 4.0, 0.1)], [], [(0, 1, 2, 3), (4, 7, 6, 5), (0, 4, 5, 1), (1, 5, 6, 2), (2, 6, 7, 3), (4, 0, 3, 7)])
me_cube_035.materials.append(mat_material_002)
me_cube_035.use_remesh_preserve_volume = False
me_cube_035.use_remesh_preserve_attributes = False
me_cube_035.use_mirror_vertex_groups = False
me_cube_035.update()
me_cube_034 = bpy.data.meshes.new('Cube.034')
me_cube_034.from_pydata([(4.0, 4.0, 1.526e-06), (4.0, -2.384e-07, 1.526e-06), (-2.384e-07, 1.192e-07, 1.526e-06), (7.153e-07, 4.0, 1.526e-06), (4.0, 4.0, 0.1), (4.0, -1.431e-06, 0.1), (-7.153e-07, 4.768e-07, 0.1), (1.192e-07, 4.0, 0.1)], [], [(0, 1, 2, 3), (4, 7, 6, 5), (0, 4, 5, 1), (1, 5, 6, 2), (2, 6, 7, 3), (4, 0, 3, 7)])
me_cube_034.materials.append(mat_material_002)
me_cube_034.use_remesh_preserve_volume = False
me_cube_034.use_remesh_preserve_attributes = False
me_cube_034.use_mirror_vertex_groups = False
me_cube_034.update()
me_cube_033 = bpy.data.meshes.new('Cube.033')
me_cube_033.from_pydata([(4.0, 4.0, 1.526e-06), (4.0, -2.384e-07, 1.526e-06), (-2.384e-07, 1.192e-07, 1.526e-06), (7.153e-07, 4.0, 1.526e-06), (4.0, 4.0, 0.1), (4.0, -1.431e-06, 0.1), (-7.153e-07, 4.768e-07, 0.1), (1.192e-07, 4.0, 0.1)], [], [(0, 1, 2, 3), (4, 7, 6, 5), (0, 4, 5, 1), (1, 5, 6, 2), (2, 6, 7, 3), (4, 0, 3, 7)])
me_cube_033.materials.append(mat_material_002)
me_cube_033.use_remesh_preserve_volume = False
me_cube_033.use_remesh_preserve_attributes = False
me_cube_033.use_mirror_vertex_groups = False
me_cube_033.update()
me_cube_032 = bpy.data.meshes.new('Cube.032')
me_cube_032.from_pydata([(4.0, 4.0, 0.0), (4.0, 0.0, 0.0), (-2.384e-07, 3.576e-07, 0.0), (7.153e-07, 4.0, 0.0), (4.0, 4.0, 0.1), (4.0, -1.192e-06, 0.1), (-7.153e-07, 7.153e-07, 0.1), (1.192e-07, 4.0, 0.1)], [], [(0, 1, 2, 3), (4, 7, 6, 5), (0, 4, 5, 1), (1, 5, 6, 2), (2, 6, 7, 3), (4, 0, 3, 7)])
me_cube_032.materials.append(mat_material_001)
me_cube_032.use_remesh_preserve_volume = False
me_cube_032.use_remesh_preserve_attributes = False
me_cube_032.use_mirror_vertex_groups = False
me_cube_032.update()
me_cube_031 = bpy.data.meshes.new('Cube.031')
me_cube_031.from_pydata([(4.0, 4.0, 1.526e-06), (4.0, -2.384e-07, 1.526e-06), (-2.384e-07, 1.192e-07, 1.526e-06), (7.153e-07, 4.0, 1.526e-06), (4.0, 4.0, 0.1), (4.0, -1.431e-06, 0.1), (-7.153e-07, 4.768e-07, 0.1), (1.192e-07, 4.0, 0.1)], [], [(0, 1, 2, 3), (4, 7, 6, 5), (0, 4, 5, 1), (1, 5, 6, 2), (2, 6, 7, 3), (4, 0, 3, 7)])
me_cube_031.materials.append(mat_material_004)
me_cube_031.use_remesh_preserve_volume = False
me_cube_031.use_remesh_preserve_attributes = False
me_cube_031.use_mirror_vertex_groups = False
me_cube_031.update()
me_cube_030 = bpy.data.meshes.new('Cube.030')
me_cube_030.from_pydata([(4.0, 4.0, 1.526e-06), (4.0, -2.384e-07, 1.526e-06), (-2.384e-07, 1.192e-07, 1.526e-06), (7.153e-07, 4.0, 1.526e-06), (4.0, 4.0, 0.1), (4.0, -1.431e-06, 0.1), (-7.153e-07, 4.768e-07, 0.1), (1.192e-07, 4.0, 0.1)], [], [(0, 1, 2, 3), (4, 7, 6, 5), (0, 4, 5, 1), (1, 5, 6, 2), (2, 6, 7, 3), (4, 0, 3, 7)])
me_cube_030.materials.append(mat_material_004)
me_cube_030.use_remesh_preserve_volume = False
me_cube_030.use_remesh_preserve_attributes = False
me_cube_030.use_mirror_vertex_groups = False
me_cube_030.update()
me_cube_029 = bpy.data.meshes.new('Cube.029')
me_cube_029.from_pydata([(4.0, 4.0, 1.526e-06), (4.0, -2.384e-07, 1.526e-06), (-2.384e-07, 1.192e-07, 1.526e-06), (7.153e-07, 4.0, 1.526e-06), (4.0, 4.0, 0.1), (4.0, -1.431e-06, 0.1), (-7.153e-07, 4.768e-07, 0.1), (1.192e-07, 4.0, 0.1)], [], [(0, 1, 2, 3), (4, 7, 6, 5), (0, 4, 5, 1), (1, 5, 6, 2), (2, 6, 7, 3), (4, 0, 3, 7)])
me_cube_029.materials.append(mat_material_004)
me_cube_029.use_remesh_preserve_volume = False
me_cube_029.use_remesh_preserve_attributes = False
me_cube_029.use_mirror_vertex_groups = False
me_cube_029.update()
me_cube_028 = bpy.data.meshes.new('Cube.028')
me_cube_028.from_pydata([(4.0, 4.0, 1.526e-06), (4.0, -2.384e-07, 1.526e-06), (-2.384e-07, 1.192e-07, 1.526e-06), (7.153e-07, 4.0, 1.526e-06), (4.0, 4.0, 0.1), (4.0, -1.431e-06, 0.1), (-7.153e-07, 4.768e-07, 0.1), (1.192e-07, 4.0, 0.1)], [], [(0, 1, 2, 3), (4, 7, 6, 5), (0, 4, 5, 1), (1, 5, 6, 2), (2, 6, 7, 3), (4, 0, 3, 7)])
me_cube_028.materials.append(mat_material_004)
me_cube_028.use_remesh_preserve_volume = False
me_cube_028.use_remesh_preserve_attributes = False
me_cube_028.use_mirror_vertex_groups = False
me_cube_028.update()
me_cube_027 = bpy.data.meshes.new('Cube.027')
me_cube_027.from_pydata([(4.0, 4.0, 1.526e-06), (4.0, -2.384e-07, 1.526e-06), (-2.384e-07, 1.192e-07, 1.526e-06), (7.153e-07, 4.0, 1.526e-06), (4.0, 4.0, 0.1), (4.0, -1.431e-06, 0.1), (-7.153e-07, 4.768e-07, 0.1), (1.192e-07, 4.0, 0.1)], [], [(0, 1, 2, 3), (4, 7, 6, 5), (0, 4, 5, 1), (1, 5, 6, 2), (2, 6, 7, 3), (4, 0, 3, 7)])
me_cube_027.materials.append(mat_material_004)
me_cube_027.use_remesh_preserve_volume = False
me_cube_027.use_remesh_preserve_attributes = False
me_cube_027.use_mirror_vertex_groups = False
me_cube_027.update()
me_cube_026 = bpy.data.meshes.new('Cube.026')
me_cube_026.from_pydata([(4.0, 4.0, 0.0), (4.0, 0.0, 0.0), (-2.384e-07, 3.576e-07, 0.0), (7.153e-07, 4.0, 0.0), (4.0, 4.0, 0.1), (4.0, -1.192e-06, 0.1), (-7.153e-07, 7.153e-07, 0.1), (1.192e-07, 4.0, 0.1)], [], [(0, 1, 2, 3), (4, 7, 6, 5), (0, 4, 5, 1), (1, 5, 6, 2), (2, 6, 7, 3), (4, 0, 3, 7)])
me_cube_026.materials.append(mat_material_001)
me_cube_026.use_remesh_preserve_volume = False
me_cube_026.use_remesh_preserve_attributes = False
me_cube_026.use_mirror_vertex_groups = False
me_cube_026.update()
me_cube_025 = bpy.data.meshes.new('Cube.025')
me_cube_025.from_pydata([(4.0, 4.0, 0.0), (4.0, 0.0, 0.0), (-2.384e-07, 3.576e-07, 0.0), (7.153e-07, 4.0, 0.0), (4.0, 4.0, 0.1), (4.0, -1.192e-06, 0.1), (-7.153e-07, 7.153e-07, 0.1), (1.192e-07, 4.0, 0.1)], [], [(0, 1, 2, 3), (4, 7, 6, 5), (0, 4, 5, 1), (1, 5, 6, 2), (2, 6, 7, 3), (4, 0, 3, 7)])
me_cube_025.materials.append(mat_material_001)
me_cube_025.use_remesh_preserve_volume = False
me_cube_025.use_remesh_preserve_attributes = False
me_cube_025.use_mirror_vertex_groups = False
me_cube_025.update()
me_cube_024 = bpy.data.meshes.new('Cube.024')
me_cube_024.from_pydata([(4.0, 4.0, 1.526e-06), (4.0, -2.384e-07, 1.526e-06), (-2.384e-07, 1.192e-07, 1.526e-06), (7.153e-07, 4.0, 1.526e-06), (4.0, 4.0, 0.1), (4.0, -1.431e-06, 0.1), (-7.153e-07, 4.768e-07, 0.1), (1.192e-07, 4.0, 0.1)], [], [(0, 1, 2, 3), (4, 7, 6, 5), (0, 4, 5, 1), (1, 5, 6, 2), (2, 6, 7, 3), (4, 0, 3, 7)])
me_cube_024.materials.append(mat_material_002)
me_cube_024.use_remesh_preserve_volume = False
me_cube_024.use_remesh_preserve_attributes = False
me_cube_024.use_mirror_vertex_groups = False
me_cube_024.update()
me_cube_023 = bpy.data.meshes.new('Cube.023')
me_cube_023.from_pydata([(4.0, 4.0, 1.526e-06), (4.0, -2.384e-07, 1.526e-06), (-2.384e-07, 1.192e-07, 1.526e-06), (7.153e-07, 4.0, 1.526e-06), (4.0, 4.0, 0.1), (4.0, -1.431e-06, 0.1), (-7.153e-07, 4.768e-07, 0.1), (1.192e-07, 4.0, 0.1)], [], [(0, 1, 2, 3), (4, 7, 6, 5), (0, 4, 5, 1), (1, 5, 6, 2), (2, 6, 7, 3), (4, 0, 3, 7)])
me_cube_023.materials.append(mat_material_002)
me_cube_023.use_remesh_preserve_volume = False
me_cube_023.use_remesh_preserve_attributes = False
me_cube_023.use_mirror_vertex_groups = False
me_cube_023.update()
me_cube_022 = bpy.data.meshes.new('Cube.022')
me_cube_022.from_pydata([(4.0, 4.0, 1.526e-06), (4.0, -2.384e-07, 1.526e-06), (-2.384e-07, 1.192e-07, 1.526e-06), (7.153e-07, 4.0, 1.526e-06), (4.0, 4.0, 0.1), (4.0, -1.431e-06, 0.1), (-7.153e-07, 4.768e-07, 0.1), (1.192e-07, 4.0, 0.1)], [], [(0, 1, 2, 3), (4, 7, 6, 5), (0, 4, 5, 1), (1, 5, 6, 2), (2, 6, 7, 3), (4, 0, 3, 7)])
me_cube_022.materials.append(mat_material_002)
me_cube_022.use_remesh_preserve_volume = False
me_cube_022.use_remesh_preserve_attributes = False
me_cube_022.use_mirror_vertex_groups = False
me_cube_022.update()
me_cube_021 = bpy.data.meshes.new('Cube.021')
me_cube_021.from_pydata([(4.0, 4.0, 1.526e-06), (4.0, -2.384e-07, 1.526e-06), (-2.384e-07, 1.192e-07, 1.526e-06), (7.153e-07, 4.0, 1.526e-06), (4.0, 4.0, 0.1), (4.0, -1.431e-06, 0.1), (-7.153e-07, 4.768e-07, 0.1), (1.192e-07, 4.0, 0.1)], [], [(0, 1, 2, 3), (4, 7, 6, 5), (0, 4, 5, 1), (1, 5, 6, 2), (2, 6, 7, 3), (4, 0, 3, 7)])
me_cube_021.materials.append(mat_material_002)
me_cube_021.use_remesh_preserve_volume = False
me_cube_021.use_remesh_preserve_attributes = False
me_cube_021.use_mirror_vertex_groups = False
me_cube_021.update()
me_cube_020 = bpy.data.meshes.new('Cube.020')
me_cube_020.from_pydata([(-1.0, -1.0, 4.768e-07), (-1.0, -1.0, 2.0), (-1.0, 1.0, 4.768e-07), (-1.0, 1.0, 2.0), (1.0, -1.0, 4.768e-07), (1.0, -1.0, 2.0), (1.0, 1.0, 4.768e-07), (1.0, 1.0, 2.0)], [], [(1, 3, 2, 0), (3, 7, 6, 2), (7, 5, 4, 6), (5, 1, 0, 4), (0, 2, 6, 4), (5, 7, 3, 1)])
me_cube_020.materials.append(mat_material)
me_cube_020.use_remesh_preserve_volume = False
me_cube_020.use_remesh_preserve_attributes = False
me_cube_020.use_mirror_vertex_groups = False
me_cube_020.update()
me_cube_019 = bpy.data.meshes.new('Cube.019')
me_cube_019.from_pydata([(4.0, 4.0, 0.0), (4.0, 0.0, 0.0), (-2.384e-07, 3.576e-07, 0.0), (7.153e-07, 4.0, 0.0), (4.0, 4.0, 0.1), (4.0, -1.192e-06, 0.1), (-7.153e-07, 7.153e-07, 0.1), (1.192e-07, 4.0, 0.1)], [], [(0, 1, 2, 3), (4, 7, 6, 5), (0, 4, 5, 1), (1, 5, 6, 2), (2, 6, 7, 3), (4, 0, 3, 7)])
me_cube_019.materials.append(mat_material_001)
me_cube_019.use_remesh_preserve_volume = False
me_cube_019.use_remesh_preserve_attributes = False
me_cube_019.use_mirror_vertex_groups = False
me_cube_019.update()
me_cube_018 = bpy.data.meshes.new('Cube.018')
me_cube_018.from_pydata([(4.0, 4.0, 0.0), (4.0, 0.0, 0.0), (-2.384e-07, 3.576e-07, 0.0), (7.153e-07, 4.0, 0.0), (4.0, 4.0, 0.1), (4.0, -1.192e-06, 0.1), (-7.153e-07, 7.153e-07, 0.1), (1.192e-07, 4.0, 0.1)], [], [(0, 1, 2, 3), (4, 7, 6, 5), (0, 4, 5, 1), (1, 5, 6, 2), (2, 6, 7, 3), (4, 0, 3, 7)])
me_cube_018.materials.append(mat_material_001)
me_cube_018.use_remesh_preserve_volume = False
me_cube_018.use_remesh_preserve_attributes = False
me_cube_018.use_mirror_vertex_groups = False
me_cube_018.update()
me_cube_017 = bpy.data.meshes.new('Cube.017')
me_cube_017.from_pydata([(4.0, 4.0, 0.0), (4.0, 0.0, 0.0), (-2.384e-07, 3.576e-07, 0.0), (7.153e-07, 4.0, 0.0), (4.0, 4.0, 0.1), (4.0, -1.192e-06, 0.1), (-7.153e-07, 7.153e-07, 0.1), (1.192e-07, 4.0, 0.1)], [], [(0, 1, 2, 3), (4, 7, 6, 5), (0, 4, 5, 1), (1, 5, 6, 2), (2, 6, 7, 3), (4, 0, 3, 7)])
me_cube_017.materials.append(mat_material_001)
me_cube_017.use_remesh_preserve_volume = False
me_cube_017.use_remesh_preserve_attributes = False
me_cube_017.use_mirror_vertex_groups = False
me_cube_017.update()
me_cube_013 = bpy.data.meshes.new('Cube.013')
me_cube_013.from_pydata([(4.0, 4.0, 0.0), (4.0, 0.0, 0.0), (-2.384e-07, 3.576e-07, 0.0), (7.153e-07, 4.0, 0.0), (4.0, 4.0, 0.1), (4.0, -1.192e-06, 0.1), (-7.153e-07, 7.153e-07, 0.1), (1.192e-07, 4.0, 0.1)], [], [(0, 1, 2, 3), (4, 7, 6, 5), (0, 4, 5, 1), (1, 5, 6, 2), (2, 6, 7, 3), (4, 0, 3, 7)])
me_cube_013.materials.append(mat_material_001)
me_cube_013.use_remesh_preserve_volume = False
me_cube_013.use_remesh_preserve_attributes = False
me_cube_013.use_mirror_vertex_groups = False
me_cube_013.update()
me_cube_012 = bpy.data.meshes.new('Cube.012')
me_cube_012.from_pydata([(4.0, 4.0, 0.0), (4.0, 0.0, 0.0), (-2.384e-07, 3.576e-07, 0.0), (7.153e-07, 4.0, 0.0), (4.0, 4.0, 0.1), (4.0, -1.192e-06, 0.1), (-7.153e-07, 7.153e-07, 0.1), (1.192e-07, 4.0, 0.1)], [], [(0, 1, 2, 3), (4, 7, 6, 5), (0, 4, 5, 1), (1, 5, 6, 2), (2, 6, 7, 3), (4, 0, 3, 7)])
me_cube_012.materials.append(mat_material_001)
me_cube_012.use_remesh_preserve_volume = False
me_cube_012.use_remesh_preserve_attributes = False
me_cube_012.use_mirror_vertex_groups = False
me_cube_012.update()
me_cube_011 = bpy.data.meshes.new('Cube.011')
me_cube_011.from_pydata([(4.0, 4.0, 0.0), (4.0, 0.0, 0.0), (-2.384e-07, 3.576e-07, 0.0), (7.153e-07, 4.0, 0.0), (4.0, 4.0, 0.1), (4.0, -1.192e-06, 0.1), (-7.153e-07, 7.153e-07, 0.1), (1.192e-07, 4.0, 0.1)], [], [(0, 1, 2, 3), (4, 7, 6, 5), (0, 4, 5, 1), (1, 5, 6, 2), (2, 6, 7, 3), (4, 0, 3, 7)])
me_cube_011.materials.append(mat_material_001)
me_cube_011.use_remesh_preserve_volume = False
me_cube_011.use_remesh_preserve_attributes = False
me_cube_011.use_mirror_vertex_groups = False
me_cube_011.update()
me_cube_010 = bpy.data.meshes.new('Cube.010')
me_cube_010.from_pydata([(4.0, 4.0, 1.526e-06), (4.0, -2.384e-07, 1.526e-06), (-2.384e-07, 1.192e-07, 1.526e-06), (7.153e-07, 4.0, 1.526e-06), (4.0, 4.0, 0.1), (4.0, -1.431e-06, 0.1), (-7.153e-07, 4.768e-07, 0.1), (1.192e-07, 4.0, 0.1)], [], [(0, 1, 2, 3), (4, 7, 6, 5), (0, 4, 5, 1), (1, 5, 6, 2), (2, 6, 7, 3), (4, 0, 3, 7)])
me_cube_010.materials.append(mat_material_002)
me_cube_010.use_remesh_preserve_volume = False
me_cube_010.use_remesh_preserve_attributes = False
me_cube_010.use_mirror_vertex_groups = False
me_cube_010.update()
me_cube_009 = bpy.data.meshes.new('Cube.009')
me_cube_009.from_pydata([(4.0, 4.0, 1.526e-06), (4.0, -2.384e-07, 1.526e-06), (-2.384e-07, 1.192e-07, 1.526e-06), (7.153e-07, 4.0, 1.526e-06), (4.0, 4.0, 0.1), (4.0, -1.431e-06, 0.1), (-7.153e-07, 4.768e-07, 0.1), (1.192e-07, 4.0, 0.1)], [], [(0, 1, 2, 3), (4, 7, 6, 5), (0, 4, 5, 1), (1, 5, 6, 2), (2, 6, 7, 3), (4, 0, 3, 7)])
me_cube_009.materials.append(mat_material_002)
me_cube_009.use_remesh_preserve_volume = False
me_cube_009.use_remesh_preserve_attributes = False
me_cube_009.use_mirror_vertex_groups = False
me_cube_009.update()
me_cube_008 = bpy.data.meshes.new('Cube.008')
me_cube_008.from_pydata([(-1.0, -1.0, 4.768e-07), (-1.0, -1.0, 2.0), (-1.0, 1.0, 4.768e-07), (-1.0, 1.0, 2.0), (1.0, -1.0, 4.768e-07), (1.0, -1.0, 2.0), (1.0, 1.0, 4.768e-07), (1.0, 1.0, 2.0)], [], [(1, 3, 2, 0), (3, 7, 6, 2), (7, 5, 4, 6), (5, 1, 0, 4), (0, 2, 6, 4), (5, 7, 3, 1)])
me_cube_008.materials.append(mat_material_003)
me_cube_008.use_remesh_preserve_volume = False
me_cube_008.use_remesh_preserve_attributes = False
me_cube_008.use_mirror_vertex_groups = False
me_cube_008.update()
me_cube_007 = bpy.data.meshes.new('Cube.007')
me_cube_007.from_pydata([(-1.0, -1.0, 4.768e-07), (-1.0, -1.0, 2.0), (-1.0, 1.0, 4.768e-07), (-1.0, 1.0, 2.0), (1.0, -1.0, 4.768e-07), (1.0, -1.0, 2.0), (1.0, 1.0, 4.768e-07), (1.0, 1.0, 2.0)], [], [(1, 3, 2, 0), (3, 7, 6, 2), (7, 5, 4, 6), (5, 1, 0, 4), (0, 2, 6, 4), (5, 7, 3, 1)])
me_cube_007.materials.append(mat_material)
me_cube_007.use_remesh_preserve_volume = False
me_cube_007.use_remesh_preserve_attributes = False
me_cube_007.use_mirror_vertex_groups = False
me_cube_007.update()
me_cube_006 = bpy.data.meshes.new('Cube.006')
me_cube_006.from_pydata([(4.0, 4.0, 1.526e-06), (4.0, -2.384e-07, 1.526e-06), (-2.384e-07, 1.192e-07, 1.526e-06), (7.153e-07, 4.0, 1.526e-06), (4.0, 4.0, 0.1), (4.0, -1.431e-06, 0.1), (-7.153e-07, 4.768e-07, 0.1), (1.192e-07, 4.0, 0.1)], [], [(0, 1, 2, 3), (4, 7, 6, 5), (0, 4, 5, 1), (1, 5, 6, 2), (2, 6, 7, 3), (4, 0, 3, 7)])
me_cube_006.materials.append(mat_material_002)
me_cube_006.use_remesh_preserve_volume = False
me_cube_006.use_remesh_preserve_attributes = False
me_cube_006.use_mirror_vertex_groups = False
me_cube_006.update()
me_cube_005 = bpy.data.meshes.new('Cube.005')
me_cube_005.from_pydata([(4.0, 4.0, 1.526e-06), (4.0, -2.384e-07, 1.526e-06), (-2.384e-07, 1.192e-07, 1.526e-06), (7.153e-07, 4.0, 1.526e-06), (4.0, 4.0, 0.1), (4.0, -1.431e-06, 0.1), (-7.153e-07, 4.768e-07, 0.1), (1.192e-07, 4.0, 0.1)], [], [(0, 1, 2, 3), (4, 7, 6, 5), (0, 4, 5, 1), (1, 5, 6, 2), (2, 6, 7, 3), (4, 0, 3, 7)])
me_cube_005.materials.append(mat_material_002)
me_cube_005.use_remesh_preserve_volume = False
me_cube_005.use_remesh_preserve_attributes = False
me_cube_005.use_mirror_vertex_groups = False
me_cube_005.update()
me_cube_004 = bpy.data.meshes.new('Cube.004')
me_cube_004.from_pydata([(4.0, 4.0, 1.526e-06), (4.0, -2.384e-07, 1.526e-06), (-2.384e-07, 1.192e-07, 1.526e-06), (7.153e-07, 4.0, 1.526e-06), (4.0, 4.0, 0.1), (4.0, -1.431e-06, 0.1), (-7.153e-07, 4.768e-07, 0.1), (1.192e-07, 4.0, 0.1)], [], [(0, 1, 2, 3), (4, 7, 6, 5), (0, 4, 5, 1), (1, 5, 6, 2), (2, 6, 7, 3), (4, 0, 3, 7)])
me_cube_004.materials.append(mat_material_002)
me_cube_004.use_remesh_preserve_volume = False
me_cube_004.use_remesh_preserve_attributes = False
me_cube_004.use_mirror_vertex_groups = False
me_cube_004.update()
me_plane = bpy.data.meshes.new('Plane')
me_plane.from_pydata([(-2.0, -2.0, 0.0), (2.0, -2.0, 0.0), (-2.0, 2.0, 0.0), (2.0, 2.0, 0.0)], [], [(0, 1, 3, 2)])
me_plane.materials.append(mat_material_001)
me_plane.use_remesh_preserve_volume = False
me_plane.use_remesh_preserve_attributes = False
me_plane.use_mirror_vertex_groups = False
me_plane.update()
me_cube = bpy.data.meshes.new('Cube')
me_cube.from_pydata([(4.0, 4.0, 0.0), (4.0, 0.0, 0.0), (-2.384e-07, 3.576e-07, 0.0), (7.153e-07, 4.0, 0.0), (4.0, 4.0, 0.1), (4.0, -1.192e-06, 0.1), (-7.153e-07, 7.153e-07, 0.1), (1.192e-07, 4.0, 0.1)], [], [(0, 1, 2, 3), (4, 7, 6, 5), (0, 4, 5, 1), (1, 5, 6, 2), (2, 6, 7, 3), (4, 0, 3, 7)])
me_cube.materials.append(mat_material_001)
me_cube.use_remesh_preserve_volume = False
me_cube.use_remesh_preserve_attributes = False
me_cube.use_mirror_vertex_groups = False
me_cube.update()

# ---- objects
ob_floortile_074 = bpy.data.objects.new('FloorTile.074', me_cube_087)
ob_floortile_073 = bpy.data.objects.new('FloorTile.073', me_cube_086)
ob_floortile_072 = bpy.data.objects.new('FloorTile.072', me_cube_085)
ob_floortile_071 = bpy.data.objects.new('FloorTile.071', me_cube_084)
ob_floortile_070 = bpy.data.objects.new('FloorTile.070', me_cube_083)
ob_floortile_069 = bpy.data.objects.new('FloorTile.069', me_cube_082)
ob_floortile_068 = bpy.data.objects.new('FloorTile.068', me_cube_081)
ob_floortile_067 = bpy.data.objects.new('FloorTile.067', me_cube_080)
ob_floortile_066 = bpy.data.objects.new('FloorTile.066', me_cube_079)
ob_floortile_065 = bpy.data.objects.new('FloorTile.065', me_cube_078)
ob_floortile_064 = bpy.data.objects.new('FloorTile.064', me_cube_077)
ob_loottile_006 = bpy.data.objects.new('LootTile.006', me_cube_076)
ob_loottile_005 = bpy.data.objects.new('LootTile.005', me_cube_075)
ob_floortile_063 = bpy.data.objects.new('FloorTile.063', me_cube_074)
ob_floortile_062 = bpy.data.objects.new('FloorTile.062', me_cube_073)
ob_floortile_061 = bpy.data.objects.new('FloorTile.061', me_cube_072)
ob_floortile_060 = bpy.data.objects.new('FloorTile.060', me_cube_071)
ob_floortile_059 = bpy.data.objects.new('FloorTile.059', me_cube_070)
ob_floortile_058 = bpy.data.objects.new('FloorTile.058', me_cube_069)
ob_floortile_057 = bpy.data.objects.new('FloorTile.057', me_cube_068)
ob_floortile_056 = bpy.data.objects.new('FloorTile.056', me_cube_067)
ob_loottile_004 = bpy.data.objects.new('LootTile.004', me_cube_066)
ob_loottile_003 = bpy.data.objects.new('LootTile.003', me_cube_065)
ob_floortile_055 = bpy.data.objects.new('FloorTile.055', me_cube_064)
ob_floortile_054 = bpy.data.objects.new('FloorTile.054', me_cube_063)
ob_floortile_053 = bpy.data.objects.new('FloorTile.053', me_cube_062)
ob_floortile_052 = bpy.data.objects.new('FloorTile.052', me_cube_061)
ob_floortile_051 = bpy.data.objects.new('FloorTile.051', me_cube_060)
ob_floortile_050 = bpy.data.objects.new('FloorTile.050', me_cube_059)
ob_floortile_049 = bpy.data.objects.new('FloorTile.049', me_cube_058)
ob_floortile_048 = bpy.data.objects.new('FloorTile.048', me_cube_057)
ob_floortile_047 = bpy.data.objects.new('FloorTile.047', me_cube_056)
ob_floortile_046 = bpy.data.objects.new('FloorTile.046', me_cube_055)
ob_floortile_045 = bpy.data.objects.new('FloorTile.045', me_cube_054)
ob_floortile_044 = bpy.data.objects.new('FloorTile.044', me_cube_053)
ob_floortile_043 = bpy.data.objects.new('FloorTile.043', me_cube_052)
ob_floortile_042 = bpy.data.objects.new('FloorTile.042', me_cube_051)
ob_floortile_041 = bpy.data.objects.new('FloorTile.041', me_cube_050)
ob_floortile_040 = bpy.data.objects.new('FloorTile.040', me_cube_049)
ob_floortile_039 = bpy.data.objects.new('FloorTile.039', me_cube_048)
ob_floortile_038 = bpy.data.objects.new('FloorTile.038', me_cube_047)
ob_floortile_037 = bpy.data.objects.new('FloorTile.037', me_cube_046)
ob_floortile_036 = bpy.data.objects.new('FloorTile.036', me_cube_045)
ob_floortile_035 = bpy.data.objects.new('FloorTile.035', me_cube_044)
ob_floortile_034 = bpy.data.objects.new('FloorTile.034', me_cube_043)
ob_floortile_033 = bpy.data.objects.new('FloorTile.033', me_cube_042)
ob_floortile_032 = bpy.data.objects.new('FloorTile.032', me_cube_041)
ob_floortile_031 = bpy.data.objects.new('FloorTile.031', me_cube_040)
ob_floortile_030 = bpy.data.objects.new('FloorTile.030', me_cube_039)
ob_floortile_029 = bpy.data.objects.new('FloorTile.029', me_cube_038)
ob_floortile_028 = bpy.data.objects.new('FloorTile.028', me_cube_037)
ob_floortile_027 = bpy.data.objects.new('FloorTile.027', me_cube_036)
ob_floortile_026 = bpy.data.objects.new('FloorTile.026', me_cube_035)
ob_floortile_025 = bpy.data.objects.new('FloorTile.025', me_cube_034)
ob_floortile_024 = bpy.data.objects.new('FloorTile.024', me_cube_033)
ob_floortile_023 = bpy.data.objects.new('FloorTile.023', me_cube_032)
ob_floortile_022 = bpy.data.objects.new('FloorTile.022', me_cube_031)
ob_floortile_021 = bpy.data.objects.new('FloorTile.021', me_cube_030)
ob_floortile_020 = bpy.data.objects.new('FloorTile.020', me_cube_029)
ob_floortile_019 = bpy.data.objects.new('FloorTile.019', me_cube_028)
ob_floortile_018 = bpy.data.objects.new('FloorTile.018', me_cube_027)
ob_floortile_017 = bpy.data.objects.new('FloorTile.017', me_cube_026)
ob_floortile_016 = bpy.data.objects.new('FloorTile.016', me_cube_025)
ob_floortile_015 = bpy.data.objects.new('FloorTile.015', me_cube_024)
ob_floortile_014 = bpy.data.objects.new('FloorTile.014', me_cube_023)
ob_floortile_013 = bpy.data.objects.new('FloorTile.013', me_cube_022)
ob_floortile_012 = bpy.data.objects.new('FloorTile.012', me_cube_021)
ob_loottile_000 = bpy.data.objects.new('LootTile.000', me_cube_020)
ob_floortile_011 = bpy.data.objects.new('FloorTile.011', me_cube_019)
ob_floortile_010 = bpy.data.objects.new('FloorTile.010', me_cube_018)
ob_floortile_009 = bpy.data.objects.new('FloorTile.009', me_cube_017)
ob_floortile_008 = bpy.data.objects.new('FloorTile.008', me_cube_013)
ob_floortile_007 = bpy.data.objects.new('FloorTile.007', me_cube_012)
ob_floortile_006 = bpy.data.objects.new('FloorTile.006', me_cube_011)
ob_floortile_005 = bpy.data.objects.new('FloorTile.005', me_cube_010)
ob_floortile_004 = bpy.data.objects.new('FloorTile.004', me_cube_009)
ob_loottile_002 = bpy.data.objects.new('LootTile.002', me_cube_008)
ob_loottile_001 = bpy.data.objects.new('LootTile.001', me_cube_007)
ob_floortile_003 = bpy.data.objects.new('FloorTile.003', me_cube_006)
ob_floortile_002 = bpy.data.objects.new('FloorTile.002', me_cube_005)
ob_floortile_001 = bpy.data.objects.new('FloorTile.001', me_cube_004)
ob_floor = bpy.data.objects.new('Floor', me_plane)
ob_floortile = bpy.data.objects.new('FloorTile', me_cube)

# ---- transforms, parenting, visibility, modifiers, constraints
ob_floortile_074.location = (-23.79, -2.0, 8.0)
ob_floortile_074.rotation_euler = (1.571, -0.0, 7.854)
ob_floortile_074.lock_rotations_4d = False
ob_floortile_074.empty_display_type = 'ARROWS'
ob_floortile_074.lineart.crease_threshold = 0.0
ob_floortile_073.location = (-23.79, -2.0, 16.2)
ob_floortile_073.rotation_euler = (0.0, 3.258e-07, 7.854)
ob_floortile_073.lock_rotations_4d = False
ob_floortile_073.empty_display_type = 'ARROWS'
ob_floortile_073.lineart.crease_threshold = 0.0
ob_floortile_072.location = (-2.0, 23.79, 16.2)
ob_floortile_072.rotation_euler = (0.0, 3.258e-07, 6.283)
ob_floortile_072.lock_rotations_4d = False
ob_floortile_072.empty_display_type = 'ARROWS'
ob_floortile_072.lineart.crease_threshold = 0.0
ob_floortile_071.location = (-2.0, 23.79, 8.0)
ob_floortile_071.rotation_euler = (1.571, -0.0, 6.283)
ob_floortile_071.lock_rotations_4d = False
ob_floortile_071.empty_display_type = 'ARROWS'
ob_floortile_071.lineart.crease_threshold = 0.0
ob_floortile_070.location = (23.79, 2.0, 8.0)
ob_floortile_070.rotation_euler = (1.571, 0.0, 4.712)
ob_floortile_070.lock_rotations_4d = False
ob_floortile_070.empty_display_type = 'ARROWS'
ob_floortile_070.lineart.crease_threshold = 0.0
ob_floortile_069.location = (23.79, 2.0, 16.2)
ob_floortile_069.rotation_euler = (0.0, 3.258e-07, 4.712)
ob_floortile_069.lock_rotations_4d = False
ob_floortile_069.empty_display_type = 'ARROWS'
ob_floortile_069.lineart.crease_threshold = 0.0
ob_floortile_068.location = (2.0, -23.79, 16.2)
ob_floortile_068.rotation_euler = (0.0, 3.258e-07, 3.142)
ob_floortile_068.lock_rotations_4d = False
ob_floortile_068.empty_display_type = 'ARROWS'
ob_floortile_068.lineart.crease_threshold = 0.0
ob_floortile_067.location = (-24.0, 24.0, 8.1)
ob_floortile_067.rotation_euler = (3.142, -1.571, 0.0)
ob_floortile_067.scale = (2.0, 12.0, 1.0)
ob_floortile_067.lock_rotations_4d = False
ob_floortile_067.empty_display_type = 'ARROWS'
ob_floortile_067.lineart.crease_threshold = 0.0
ob_floortile_066.location = (-32.0, 24.0, 8.1)
ob_floortile_066.rotation_euler = (3.142, -4.371e-08, 6.283)
ob_floortile_066.scale = (2.0, 12.0, 1.0)
ob_floortile_066.lock_rotations_4d = False
ob_floortile_066.empty_display_type = 'ARROWS'
ob_floortile_066.lineart.crease_threshold = 0.0
ob_floortile_065.location = (-24.0, 24.0, 16.1)
ob_floortile_065.rotation_euler = (3.553e-14, 2.503e-07, 9.425)
ob_floortile_065.scale = (2.0, 12.0, 1.0)
ob_floortile_065.lock_rotations_4d = False
ob_floortile_065.empty_display_type = 'ARROWS'
ob_floortile_065.lineart.crease_threshold = 0.0
ob_floortile_064.location = (-32.0, 24.0, 16.1)
ob_floortile_064.rotation_euler = (-3.142, 1.571, 6.283)
ob_floortile_064.scale = (2.0, 12.0, 1.0)
ob_floortile_064.lock_rotations_4d = False
ob_floortile_064.empty_display_type = 'ARROWS'
ob_floortile_064.lineart.crease_threshold = 0.0
ob_loottile_006.location = (-30.0, 5.722e-06, 16.61)
ob_loottile_006.rotation_euler = (0.0, -0.0, 4.712)
ob_loottile_006.lineart.crease_threshold = 0.0
ob_loottile_005.location = (0.0, 30.0, 16.61)
ob_loottile_005.rotation_euler = (0.0, -0.0, 3.142)
ob_loottile_005.lineart.crease_threshold = 0.0
ob_floortile_063.location = (24.0, 32.0, 16.1)
ob_floortile_063.rotation_euler = (-1.571, 1.571, 6.283)
ob_floortile_063.scale = (2.0, 12.0, 1.0)
ob_floortile_063.lock_rotations_4d = False
ob_floortile_063.empty_display_type = 'ARROWS'
ob_floortile_063.lineart.crease_threshold = 0.0
ob_floortile_062.location = (24.0, 24.0, 16.1)
ob_floortile_062.rotation_euler = (3.553e-14, 2.503e-07, 7.854)
ob_floortile_062.scale = (2.0, 12.0, 1.0)
ob_floortile_062.lock_rotations_4d = False
ob_floortile_062.empty_display_type = 'ARROWS'
ob_floortile_062.lineart.crease_threshold = 0.0
ob_floortile_061.location = (24.0, 32.0, 8.1)
ob_floortile_061.rotation_euler = (3.142, -4.371e-08, 4.712)
ob_floortile_061.scale = (2.0, 12.0, 1.0)
ob_floortile_061.lock_rotations_4d = False
ob_floortile_061.empty_display_type = 'ARROWS'
ob_floortile_061.lineart.crease_threshold = 0.0
ob_floortile_060.location = (24.0, 24.0, 8.1)
ob_floortile_060.rotation_euler = (1.571, -1.571, 0.0)
ob_floortile_060.scale = (2.0, 12.0, 1.0)
ob_floortile_060.lock_rotations_4d = False
ob_floortile_060.empty_display_type = 'ARROWS'
ob_floortile_060.lineart.crease_threshold = 0.0
ob_floortile_059.location = (24.0, -24.0, 8.1)
ob_floortile_059.rotation_euler = (-0.0, -1.571, 0.0)
ob_floortile_059.scale = (2.0, 12.0, 1.0)
ob_floortile_059.lock_rotations_4d = False
ob_floortile_059.empty_display_type = 'ARROWS'
ob_floortile_059.lineart.crease_threshold = 0.0
ob_floortile_058.location = (32.0, -24.0, 8.1)
ob_floortile_058.rotation_euler = (3.142, -4.371e-08, 3.142)
ob_floortile_058.scale = (2.0, 12.0, 1.0)
ob_floortile_058.lock_rotations_4d = False
ob_floortile_058.empty_display_type = 'ARROWS'
ob_floortile_058.lineart.crease_threshold = 0.0
ob_floortile_057.location = (24.0, -24.0, 16.1)
ob_floortile_057.rotation_euler = (3.553e-14, 2.503e-07, 6.283)
ob_floortile_057.scale = (2.0, 12.0, 1.0)
ob_floortile_057.lock_rotations_4d = False
ob_floortile_057.empty_display_type = 'ARROWS'
ob_floortile_057.lineart.crease_threshold = 0.0
ob_floortile_056.location = (32.0, -24.0, 16.1)
ob_floortile_056.rotation_euler = (-2.941e-07, 1.571, 6.283)
ob_floortile_056.scale = (2.0, 12.0, 1.0)
ob_floortile_056.lock_rotations_4d = False
ob_floortile_056.empty_display_type = 'ARROWS'
ob_floortile_056.lineart.crease_threshold = 0.0
ob_loottile_004.location = (30.0, -1.907e-06, 16.61)
ob_loottile_004.rotation_euler = (0.0, -0.0, 1.571)
ob_loottile_004.lineart.crease_threshold = 0.0
ob_loottile_003.location = (0.0, -30.0, 16.61)
ob_loottile_003.lineart.crease_threshold = 0.0
ob_floortile_055.location = (-2.0, 6.2, 16.0)
ob_floortile_055.rotation_euler = (1.571, -0.0, 4.768e-07)
ob_floortile_055.lock_rotations_4d = False
ob_floortile_055.empty_display_type = 'ARROWS'
ob_floortile_055.lineart.crease_threshold = 0.0
ob_floortile_054.location = (6.2, 2.0, 12.0)
ob_floortile_054.rotation_euler = (1.571, -0.0, 4.712)
ob_floortile_054.lock_rotations_4d = False
ob_floortile_054.empty_display_type = 'ARROWS'
ob_floortile_054.lineart.crease_threshold = 0.0
ob_floortile_053.location = (-2.0, 6.2, 0.0)
ob_floortile_053.rotation_euler = (1.571, -0.0, 4.768e-07)
ob_floortile_053.lock_rotations_4d = False
ob_floortile_053.empty_display_type = 'ARROWS'
ob_floortile_053.lineart.crease_threshold = 0.0
ob_floortile_052.location = (-6.2, -2.0, 0.0)
ob_floortile_052.rotation_euler = (1.571, 0.0, 1.571)
ob_floortile_052.lock_rotations_4d = False
ob_floortile_052.empty_display_type = 'ARROWS'
ob_floortile_052.lineart.crease_threshold = 0.0
ob_floortile_051.location = (2.0, -6.2, 0.0)
ob_floortile_051.rotation_euler = (1.571, -0.0, 3.142)
ob_floortile_051.lock_rotations_4d = False
ob_floortile_051.empty_display_type = 'ARROWS'
ob_floortile_051.lineart.crease_threshold = 0.0
ob_floortile_050.location = (2.0, -23.79, 8.0)
ob_floortile_050.rotation_euler = (1.571, -0.0, 3.142)
ob_floortile_050.lock_rotations_4d = False
ob_floortile_050.empty_display_type = 'ARROWS'
ob_floortile_050.lineart.crease_threshold = 0.0
ob_floortile_049.location = (6.2, 2.0, 0.0)
ob_floortile_049.rotation_euler = (1.571, -0.0, 4.712)
ob_floortile_049.lock_rotations_4d = False
ob_floortile_049.empty_display_type = 'ARROWS'
ob_floortile_049.lineart.crease_threshold = 0.0
ob_floortile_048.location = (28.0, -23.59, 0.0)
ob_floortile_048.rotation_euler = (1.571, -0.0, 6.283)
ob_floortile_048.lock_rotations_4d = False
ob_floortile_048.empty_display_type = 'ARROWS'
ob_floortile_048.lineart.crease_threshold = 0.0
ob_floortile_047.location = (23.9, -28.0, 0.0)
ob_floortile_047.rotation_euler = (1.571, -0.0, 4.712)
ob_floortile_047.lock_rotations_4d = False
ob_floortile_047.empty_display_type = 'ARROWS'
ob_floortile_047.lineart.crease_threshold = 0.0
ob_floortile_046.location = (24.0, -24.0, 4.0)
ob_floortile_046.rotation_euler = (0.0, -0.0, 4.712)
ob_floortile_046.lock_rotations_4d = False
ob_floortile_046.empty_display_type = 'ARROWS'
ob_floortile_046.lineart.crease_threshold = 0.0
ob_floortile_045.location = (24.0, -24.0, 0.0)
ob_floortile_045.rotation_euler = (1.571, -0.0, 4.712)
ob_floortile_045.scale = (2.0, 2.0, 1.0)
ob_floortile_045.lock_rotations_4d = False
ob_floortile_045.empty_display_type = 'ARROWS'
ob_floortile_045.lineart.crease_threshold = 0.0
ob_floortile_044.location = (32.0, -24.0, 0.0)
ob_floortile_044.rotation_euler = (1.571, -0.0, 3.142)
ob_floortile_044.scale = (2.0, 2.0, 1.0)
ob_floortile_044.lock_rotations_4d = False
ob_floortile_044.empty_display_type = 'ARROWS'
ob_floortile_044.lineart.crease_threshold = 0.0
ob_floortile_043.location = (24.0, -32.0, 0.0)
ob_floortile_043.rotation_euler = (1.571, -0.0, 6.283)
ob_floortile_043.scale = (2.0, 2.0, 1.0)
ob_floortile_043.lock_rotations_4d = False
ob_floortile_043.empty_display_type = 'ARROWS'
ob_floortile_043.lineart.crease_threshold = 0.0
ob_floortile_042.location = (32.0, -32.0, 0.0)
ob_floortile_042.rotation_euler = (1.571, -0.0, 7.854)
ob_floortile_042.scale = (2.0, 2.0, 1.0)
ob_floortile_042.lock_rotations_4d = False
ob_floortile_042.empty_display_type = 'ARROWS'
ob_floortile_042.lineart.crease_threshold = 0.0
ob_floortile_041.location = (-24.0, -32.0, 16.1)
ob_floortile_041.rotation_euler = (1.571, 1.571, 6.283)
ob_floortile_041.scale = (2.0, 12.0, 1.0)
ob_floortile_041.lock_rotations_4d = False
ob_floortile_041.empty_display_type = 'ARROWS'
ob_floortile_041.lineart.crease_threshold = 0.0
ob_floortile_040.location = (-24.0, -24.0, 16.1)
ob_floortile_040.rotation_euler = (3.553e-14, 2.503e-07, 4.712)
ob_floortile_040.scale = (2.0, 12.0, 1.0)
ob_floortile_040.lock_rotations_4d = False
ob_floortile_040.empty_display_type = 'ARROWS'
ob_floortile_040.lineart.crease_threshold = 0.0
ob_floortile_039.location = (-24.0, -32.0, 8.1)
ob_floortile_039.rotation_euler = (3.142, -4.371e-08, 1.571)
ob_floortile_039.scale = (2.0, 12.0, 1.0)
ob_floortile_039.lock_rotations_4d = False
ob_floortile_039.empty_display_type = 'ARROWS'
ob_floortile_039.lineart.crease_threshold = 0.0
ob_floortile_038.location = (-24.0, -24.0, 8.1)
ob_floortile_038.rotation_euler = (-1.571, -1.571, 0.0)
ob_floortile_038.scale = (2.0, 12.0, 1.0)
ob_floortile_038.lock_rotations_4d = False
ob_floortile_038.empty_display_type = 'ARROWS'
ob_floortile_038.lineart.crease_threshold = 0.0
ob_floortile_037.location = (-24.0, -24.0, 4.0)
ob_floortile_037.rotation_euler = (0.0, -0.0, 3.142)
ob_floortile_037.lock_rotations_4d = False
ob_floortile_037.empty_display_type = 'ARROWS'
ob_floortile_037.lineart.crease_threshold = 0.0
ob_floortile_036.location = (-28.0, -23.9, 0.0)
ob_floortile_036.rotation_euler = (1.571, -0.0, 3.142)
ob_floortile_036.lock_rotations_4d = False
ob_floortile_036.empty_display_type = 'ARROWS'
ob_floortile_036.lineart.crease_threshold = 0.0
ob_floortile_035.location = (-23.64, -28.0, 0.0)
ob_floortile_035.rotation_euler = (1.571, -0.0, 4.712)
ob_floortile_035.lock_rotations_4d = False
ob_floortile_035.empty_display_type = 'ARROWS'
ob_floortile_035.lineart.crease_threshold = 0.0
ob_floortile_034.location = (-23.9, -28.0, 0.0)
ob_floortile_034.rotation_euler = (1.571, -0.0, 4.712)
ob_floortile_034.lock_rotations_4d = False
ob_floortile_034.empty_display_type = 'ARROWS'
ob_floortile_034.lineart.crease_threshold = 0.0
ob_floortile_033.location = (-28.0, -23.9, 0.0)
ob_floortile_033.rotation_euler = (1.571, -0.0, 3.142)
ob_floortile_033.lock_rotations_4d = False
ob_floortile_033.empty_display_type = 'ARROWS'
ob_floortile_033.lineart.crease_threshold = 0.0
ob_floortile_032.location = (-24.0, -24.0, 4.0)
ob_floortile_032.rotation_euler = (0.0, -0.0, 3.142)
ob_floortile_032.lock_rotations_4d = False
ob_floortile_032.empty_display_type = 'ARROWS'
ob_floortile_032.lineart.crease_threshold = 0.0
ob_floortile_031.location = (-24.0, -24.0, 0.0)
ob_floortile_031.rotation_euler = (1.571, -0.0, 3.142)
ob_floortile_031.scale = (2.0, 2.0, 1.0)
ob_floortile_031.lock_rotations_4d = False
ob_floortile_031.empty_display_type = 'ARROWS'
ob_floortile_031.lineart.crease_threshold = 0.0
ob_floortile_030.location = (-24.0, -32.0, 0.0)
ob_floortile_030.rotation_euler = (1.571, -0.0, 1.571)
ob_floortile_030.scale = (2.0, 2.0, 1.0)
ob_floortile_030.lock_rotations_4d = False
ob_floortile_030.empty_display_type = 'ARROWS'
ob_floortile_030.lineart.crease_threshold = 0.0
ob_floortile_029.location = (-32.0, -24.0, 0.0)
ob_floortile_029.rotation_euler = (1.571, -0.0, 4.712)
ob_floortile_029.scale = (2.0, 2.0, 1.0)
ob_floortile_029.lock_rotations_4d = False
ob_floortile_029.empty_display_type = 'ARROWS'
ob_floortile_029.lineart.crease_threshold = 0.0
ob_floortile_028.location = (-32.0, -32.0, 0.0)
ob_floortile_028.rotation_euler = (1.571, -0.0, 6.283)
ob_floortile_028.scale = (2.0, 2.0, 1.0)
ob_floortile_028.lock_rotations_4d = False
ob_floortile_028.empty_display_type = 'ARROWS'
ob_floortile_028.lineart.crease_threshold = 0.0
ob_floortile_027.location = (-32.0, 32.0, 0.0)
ob_floortile_027.rotation_euler = (1.571, -0.0, 4.712)
ob_floortile_027.scale = (2.0, 2.0, 1.0)
ob_floortile_027.lock_rotations_4d = False
ob_floortile_027.empty_display_type = 'ARROWS'
ob_floortile_027.lineart.crease_threshold = 0.0
ob_floortile_026.location = (-24.0, 32.0, 0.0)
ob_floortile_026.rotation_euler = (1.571, -0.0, 3.142)
ob_floortile_026.scale = (2.0, 2.0, 1.0)
ob_floortile_026.lock_rotations_4d = False
ob_floortile_026.empty_display_type = 'ARROWS'
ob_floortile_026.lineart.crease_threshold = 0.0
ob_floortile_025.location = (-32.0, 24.0, 0.0)
ob_floortile_025.rotation_euler = (1.571, 0.0, -1.192e-07)
ob_floortile_025.scale = (2.0, 2.0, 1.0)
ob_floortile_025.lock_rotations_4d = False
ob_floortile_025.empty_display_type = 'ARROWS'
ob_floortile_025.lineart.crease_threshold = 0.0
ob_floortile_024.location = (-24.0, 24.0, 0.0)
ob_floortile_024.rotation_euler = (1.571, -0.0, 1.571)
ob_floortile_024.scale = (2.0, 2.0, 1.0)
ob_floortile_024.lock_rotations_4d = False
ob_floortile_024.empty_display_type = 'ARROWS'
ob_floortile_024.lineart.crease_threshold = 0.0
ob_floortile_023.location = (-24.0, 24.0, 4.0)
ob_floortile_023.rotation_euler = (0.0, -0.0, 1.571)
ob_floortile_023.lock_rotations_4d = False
ob_floortile_023.empty_display_type = 'ARROWS'
ob_floortile_023.lineart.crease_threshold = 0.0
ob_floortile_022.location = (-23.9, 28.0, 0.0)
ob_floortile_022.rotation_euler = (1.571, -0.0, 1.571)
ob_floortile_022.lock_rotations_4d = False
ob_floortile_022.empty_display_type = 'ARROWS'
ob_floortile_022.lineart.crease_threshold = 0.0
ob_floortile_021.location = (-28.0, 23.9, 0.0)
ob_floortile_021.rotation_euler = (1.571, -0.0, 3.142)
ob_floortile_021.lock_rotations_4d = False
ob_floortile_021.empty_display_type = 'ARROWS'
ob_floortile_021.lineart.crease_threshold = 0.0
ob_floortile_020.location = (23.82, 28.0, 0.0)
ob_floortile_020.rotation_euler = (1.571, -0.0, 1.571)
ob_floortile_020.lock_rotations_4d = False
ob_floortile_020.empty_display_type = 'ARROWS'
ob_floortile_020.lineart.crease_threshold = 0.0
ob_floortile_019.location = (28.0, 23.9, 0.0)
ob_floortile_019.rotation_euler = (1.571, -0.0, 0.0)
ob_floortile_019.lock_rotations_4d = False
ob_floortile_019.empty_display_type = 'ARROWS'
ob_floortile_019.lineart.crease_threshold = 0.0
ob_floortile_018.location = (10.94, -64.32, 0.0)
ob_floortile_018.rotation_euler = (1.571, -0.0, 0.0)
ob_floortile_018.lock_rotations_4d = False
ob_floortile_018.empty_display_type = 'ARROWS'
ob_floortile_018.lineart.crease_threshold = 0.0
ob_floortile_017.location = (24.0, 24.0, 4.0)
ob_floortile_017.lock_rotations_4d = False
ob_floortile_017.empty_display_type = 'ARROWS'
ob_floortile_017.lineart.crease_threshold = 0.0
ob_floortile_016.location = (24.0, 24.0, 4.0)
ob_floortile_016.lock_rotations_4d = False
ob_floortile_016.empty_display_type = 'ARROWS'
ob_floortile_016.lineart.crease_threshold = 0.0
ob_floortile_015.location = (24.0, 24.0, 0.0)
ob_floortile_015.rotation_euler = (1.571, -0.0, 0.0)
ob_floortile_015.scale = (2.0, 2.0, 1.0)
ob_floortile_015.lock_rotations_4d = False
ob_floortile_015.empty_display_type = 'ARROWS'
ob_floortile_015.lineart.crease_threshold = 0.0
ob_floortile_014.location = (24.0, 32.0, 0.0)
ob_floortile_014.rotation_euler = (1.571, -0.0, -1.571)
ob_floortile_014.scale = (2.0, 2.0, 1.0)
ob_floortile_014.lock_rotations_4d = False
ob_floortile_014.empty_display_type = 'ARROWS'
ob_floortile_014.lineart.crease_threshold = 0.0
ob_floortile_013.location = (32.0, 24.0, 0.0)
ob_floortile_013.rotation_euler = (1.571, 0.0, 1.571)
ob_floortile_013.scale = (2.0, 2.0, 1.0)
ob_floortile_013.lock_rotations_4d = False
ob_floortile_013.empty_display_type = 'ARROWS'
ob_floortile_013.lineart.crease_threshold = 0.0
ob_floortile_012.location = (32.0, 32.0, 0.0)
ob_floortile_012.rotation_euler = (1.571, -0.0, 3.142)
ob_floortile_012.scale = (2.0, 2.0, 1.0)
ob_floortile_012.lock_rotations_4d = False
ob_floortile_012.empty_display_type = 'ARROWS'
ob_floortile_012.lineart.crease_threshold = 0.0
ob_loottile_000.location = (29.7, -64.41, 0.3272)
ob_loottile_000.lineart.crease_threshold = 0.0
ob_floortile_011.location = (-6.0, 2.0, 24.0)
ob_floortile_011.scale = (1.0, 1.0, -1.0)
ob_floortile_011.lock_rotations_4d = False
ob_floortile_011.empty_display_type = 'ARROWS'
ob_floortile_011.lineart.crease_threshold = 0.0
ob_floortile_010.location = (-2.0, 2.0, 20.0)
ob_floortile_010.scale = (1.0, 1.0, -1.0)
ob_floortile_010.lock_rotations_4d = False
ob_floortile_010.empty_display_type = 'ARROWS'
ob_floortile_010.lineart.crease_threshold = 0.0
ob_floortile_009.location = (2.0, 2.0, 16.0)
ob_floortile_009.scale = (1.0, 1.0, -1.0)
ob_floortile_009.lock_rotations_4d = False
ob_floortile_009.empty_display_type = 'ARROWS'
ob_floortile_009.lineart.crease_threshold = 0.0
ob_floortile_008.location = (2.0, -6.0, 12.0)
ob_floortile_008.lock_rotations_4d = False
ob_floortile_008.empty_display_type = 'ARROWS'
ob_floortile_008.lineart.crease_threshold = 0.0
ob_floortile_007.location = (-2.0, -6.0, 8.0)
ob_floortile_007.lock_rotations_4d = False
ob_floortile_007.empty_display_type = 'ARROWS'
ob_floortile_007.lineart.crease_threshold = 0.0
ob_floortile_006.location = (-6.0, -6.0, 4.0)
ob_floortile_006.lock_rotations_4d = False
ob_floortile_006.empty_display_type = 'ARROWS'
ob_floortile_006.lineart.crease_threshold = 0.0
ob_floortile_005.location = (6.0, 6.0, 0.0)
ob_floortile_005.rotation_euler = (1.571, -0.0, 3.142)
ob_floortile_005.scale = (3.0, 6.0, 1.0)
ob_floortile_005.lock_rotations_4d = False
ob_floortile_005.empty_display_type = 'ARROWS'
ob_floortile_005.lineart.crease_threshold = 0.0
ob_floortile_004.location = (5.928, -6.0, 0.0)
ob_floortile_004.rotation_euler = (1.571, 0.0, 1.571)
ob_floortile_004.scale = (3.0, 6.0, 1.0)
ob_floortile_004.lock_rotations_4d = False
ob_floortile_004.empty_display_type = 'ARROWS'
ob_floortile_004.lineart.crease_threshold = 0.0
ob_loottile_002.location = (33.29, -64.41, 0.3272)
ob_loottile_002.lineart.crease_threshold = 0.0
ob_loottile_001.location = (0.0, 0.0, 24.0)
ob_loottile_001.lineart.crease_threshold = 0.0
ob_floortile_003.location = (-6.0, 6.0, 0.0)
ob_floortile_003.rotation_euler = (1.571, -0.0, -1.571)
ob_floortile_003.scale = (3.0, 6.0, 1.0)
ob_floortile_003.lock_rotations_4d = False
ob_floortile_003.empty_display_type = 'ARROWS'
ob_floortile_003.lineart.crease_threshold = 0.0
ob_floortile_002.location = (21.99, -64.32, 0.0)
ob_floortile_002.rotation_euler = (1.571, -0.0, 0.0)
ob_floortile_002.lock_rotations_4d = False
ob_floortile_002.empty_display_type = 'ARROWS'
ob_floortile_002.lineart.crease_threshold = 0.0
ob_floortile_001.location = (-6.0, -6.0, 0.0)
ob_floortile_001.rotation_euler = (1.571, -0.0, 0.0)
ob_floortile_001.scale = (3.0, 6.0, 1.0)
ob_floortile_001.lock_rotations_4d = False
ob_floortile_001.empty_display_type = 'ARROWS'
ob_floortile_001.lineart.crease_threshold = 0.0
ob_floor.location = (0.0, 0.0, 0.0)
ob_floor.scale = (16.0, 16.0, 1.0)
ob_floor.lineart.crease_threshold = 0.0
ob_floortile.location = (16.05, -64.27, -0.05)
ob_floortile.lock_rotations_4d = False
ob_floortile.empty_display_type = 'ARROWS'
ob_floortile.lineart.crease_threshold = 0.0

# ---- collection membership
col_collection_1.objects.link(ob_floortile_074)
col_collection_1.objects.link(ob_floortile_073)
col_collection_1.objects.link(ob_floortile_072)
col_collection_1.objects.link(ob_floortile_071)
col_collection_1.objects.link(ob_floortile_070)
col_collection_1.objects.link(ob_floortile_069)
col_collection_1.objects.link(ob_floortile_068)
col_collection_1.objects.link(ob_floortile_067)
col_collection_1.objects.link(ob_floortile_066)
col_collection_1.objects.link(ob_floortile_065)
col_collection_1.objects.link(ob_floortile_064)
col_collection_1.objects.link(ob_loottile_006)
col_collection_1.objects.link(ob_loottile_005)
col_collection_1.objects.link(ob_floortile_063)
col_collection_1.objects.link(ob_floortile_062)
col_collection_1.objects.link(ob_floortile_061)
col_collection_1.objects.link(ob_floortile_060)
col_collection_1.objects.link(ob_floortile_059)
col_collection_1.objects.link(ob_floortile_058)
col_collection_1.objects.link(ob_floortile_057)
col_collection_1.objects.link(ob_floortile_056)
col_collection_1.objects.link(ob_loottile_004)
col_collection_1.objects.link(ob_loottile_003)
col_collection_1.objects.link(ob_floortile_055)
col_collection_1.objects.link(ob_floortile_054)
col_collection_1.objects.link(ob_floortile_053)
col_collection_1.objects.link(ob_floortile_052)
col_collection_1.objects.link(ob_floortile_051)
col_collection_1.objects.link(ob_floortile_050)
col_collection_1.objects.link(ob_floortile_049)
col_collection_1.objects.link(ob_floortile_048)
col_collection_1.objects.link(ob_floortile_047)
col_collection_1.objects.link(ob_floortile_046)
col_collection_1.objects.link(ob_floortile_045)
col_collection_1.objects.link(ob_floortile_044)
col_collection_1.objects.link(ob_floortile_043)
col_collection_1.objects.link(ob_floortile_042)
col_collection_1.objects.link(ob_floortile_041)
col_collection_1.objects.link(ob_floortile_040)
col_collection_1.objects.link(ob_floortile_039)
col_collection_1.objects.link(ob_floortile_038)
col_collection_1.objects.link(ob_floortile_037)
col_collection_1.objects.link(ob_floortile_036)
col_collection_1.objects.link(ob_floortile_035)
col_collection_1.objects.link(ob_floortile_034)
col_collection_1.objects.link(ob_floortile_033)
col_collection_1.objects.link(ob_floortile_032)
col_collection_1.objects.link(ob_floortile_031)
col_collection_1.objects.link(ob_floortile_030)
col_collection_1.objects.link(ob_floortile_029)
col_collection_1.objects.link(ob_floortile_028)
col_collection_1.objects.link(ob_floortile_027)
col_collection_1.objects.link(ob_floortile_026)
col_collection_1.objects.link(ob_floortile_025)
col_collection_1.objects.link(ob_floortile_024)
col_collection_1.objects.link(ob_floortile_023)
col_collection_1.objects.link(ob_floortile_022)
col_collection_1.objects.link(ob_floortile_021)
col_collection_1.objects.link(ob_floortile_020)
col_collection_1.objects.link(ob_floortile_019)
col_collection_1.objects.link(ob_floortile_018)
col_collection_1.objects.link(ob_floortile_017)
col_collection_1.objects.link(ob_floortile_016)
col_collection_1.objects.link(ob_floortile_015)
col_collection_1.objects.link(ob_floortile_014)
col_collection_1.objects.link(ob_floortile_013)
col_collection_1.objects.link(ob_floortile_012)
col_collection_1.objects.link(ob_loottile_000)
col_collection_1.objects.link(ob_floortile_011)
col_collection_1.objects.link(ob_floortile_010)
col_collection_1.objects.link(ob_floortile_009)
col_collection_1.objects.link(ob_floortile_008)
col_collection_1.objects.link(ob_floortile_007)
col_collection_1.objects.link(ob_floortile_006)
col_collection_1.objects.link(ob_floortile_005)
col_collection_1.objects.link(ob_floortile_004)
col_collection_1.objects.link(ob_loottile_002)
col_collection_1.objects.link(ob_loottile_001)
col_collection_1.objects.link(ob_floortile_003)
col_collection_1.objects.link(ob_floortile_002)
col_collection_1.objects.link(ob_floortile_001)
col_collection_1.objects.link(ob_floor)
col_collection_1.objects.link(ob_floortile)

# ---- scene / render settings (as saved in the file)
scene.frame_start = 1; scene.frame_end = 250; scene.frame_set(1)
scene.render.engine = 'BLENDER_EEVEE_NEXT'
scene.render.resolution_percentage = 50
scene.render.dither_intensity = 0.0
scene.cycles.use_denoising = False
scene.cycles.samples = 10
scene.cycles.sampling_pattern = 'TABULATED_SOBOL'
scene.cycles.light_sampling_threshold = 0.0
scene.cycles.use_adaptive_sampling = False
scene.cycles.use_light_tree = False
scene.cycles.blur_glossy = 0.0
scene.cycles.pixel_filter_type = 'GAUSSIAN'
scene.cycles.sample_clamp_indirect = 0.0
scene.view_settings.view_transform = 'Standard'
bpy.context.view_layer.update()

# ---- added for rendering (the .blend has no active camera and no usable light): camera, sun
cam_auto = bpy.data.cameras.new('AutoCamera')
cam_auto.lens = 50.0
cam_auto.sensor_width = 36.0
cam_auto.clip_end = 1961.53
ob_auto_camera = bpy.data.objects.new('AutoCamera', cam_auto)
scene.collection.objects.link(ob_auto_camera)
ob_auto_camera.location = (112.861, -150.775, 102.39)
ob_auto_camera.rotation_euler = (1.09748, -7.21219e-08, 0.694738)
scene.camera = ob_auto_camera
light_auto_sun = bpy.data.lights.new('AutoSun', 'SUN')
light_auto_sun.energy = 3.0
light_auto_sun.angle = 0.0523599
ob_auto_sun = bpy.data.objects.new('AutoSun', light_auto_sun)
scene.collection.objects.link(ob_auto_sun)
ob_auto_sun.rotation_euler = (0.872665, 0.174533, 0.523599)
bpy.context.view_layer.update()
